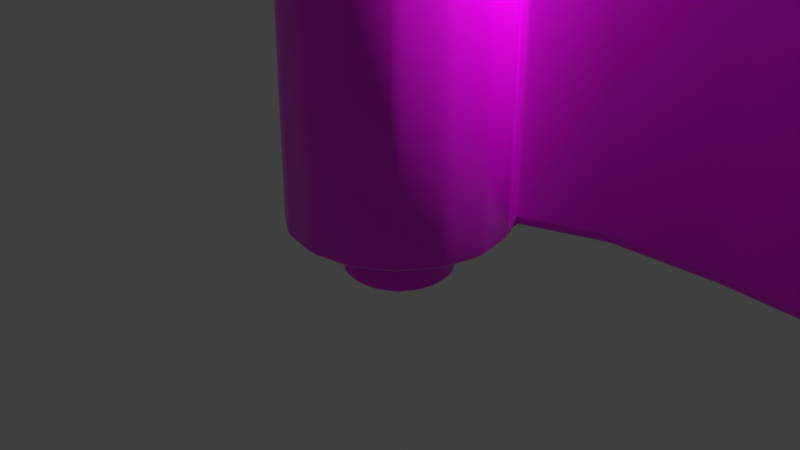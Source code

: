 # Source: Scroll.blend  (saved by Blender 2.82.7; exported with 4.5.12 LTS)
import bpy
from mathutils import Matrix  # noqa: F401  (used for matrix-valued properties, if any)

bpy.ops.wm.read_factory_settings(use_empty=True)
scene = bpy.context.scene
scene.name = 'Scene'

# ---- collections
col_collection = bpy.data.collections.new('Collection'); scene.collection.children.link(col_collection)

# ---- images (referenced by path relative to the original .blend; pixels are not part of the script)
import os
ASSET_DIR = os.environ.get("B2B_ASSET_DIR", "")  # directory of the original .blend (textures are referenced by path, not embedded)
HERE = os.path.dirname(os.path.abspath(__file__))  # packed textures are extracted next to this script under _unpacked/

def load_image(name, relpath, width, height, colorspace="sRGB"):
    """Load a texture the original file referenced (path relative to the .blend, or extracted next to this script)."""
    p = next((c for c in (os.path.join(HERE, relpath), os.path.join(ASSET_DIR, relpath)) if relpath and os.path.exists(c)), "")
    if p:
        img = bpy.data.images.load(p, check_existing=True)
        img.name = name
    else:  # same state as the original file: an image datablock whose file is absent (Cycles renders it pink)
        img = bpy.data.images.new(name, width, height)
        img.source = "FILE"
        img.filepath = "//" + (relpath or name)
    img.colorspace_settings.name = colorspace
    return img
img_makimonomap02_png = load_image('MakimonoMap02.png', 'MakimonoMap02.png', 1024, 1024, 'sRGB')
img_makimonomap03_png = load_image('MakimonoMap03.png', 'MakimonoMap03.png', 1024, 1024, 'sRGB')
img_makimonomap01_png = load_image('MakimonoMap01.png', 'MakimonoMap01.png', 1024, 1024, 'sRGB')

# ---- materials (node trees are filled in below, after node groups)
mat_material = bpy.data.materials.new('Material')
mat_material.alpha_threshold = 0.0
mat_material.use_transparent_shadow = False
mat_material.line_color = (0.0, 0.0, 0.0, 1.0)
mat_material_001 = bpy.data.materials.new('Material.001')
mat_material_001.use_transparent_shadow = False
mat_material_002 = bpy.data.materials.new('Material.002')
mat_material_002.use_transparent_shadow = False

# ---- material node trees
mat_material.use_nodes = True; mat_material.node_tree.nodes.clear()
_N = mat_material.node_tree.nodes; _L = mat_material.node_tree.links
n0 = _N.new('ShaderNodeOutputMaterial'); n0.name = 'Material Output'; n0.location = (300, 300)
n1 = _N.new('ShaderNodeBsdfPrincipled'); n1.name = 'Principled BSDF'; n1.location = (10, 300)
n1.distribution = 'GGX'
n1.subsurface_method = 'BURLEY'
n1.inputs[2].default_value = 0.4
n1.inputs[3].default_value = 1.45
n1.inputs[27].default_value = (0.0, 0.0, 0.0, 1.0)
n1.inputs[28].default_value = 1.0
n2 = _N.new('ShaderNodeTexImage'); n2.name = 'Image Texture'; n2.location = (-280, 280)
n2.image = img_makimonomap02_png
_L.new(n1.outputs[0], n0.inputs[0])
_L.new(n2.outputs[0], n1.inputs[0])
n0.is_active_output = True
mat_material_001.use_nodes = True; mat_material_001.node_tree.nodes.clear()
_N = mat_material_001.node_tree.nodes; _L = mat_material_001.node_tree.links
n0 = _N.new('ShaderNodeOutputMaterial'); n0.name = 'Material Output'; n0.location = (300, 300)
n1 = _N.new('ShaderNodeBsdfPrincipled'); n1.name = 'Principled BSDF'; n1.location = (10, 300)
n1.distribution = 'GGX'
n1.subsurface_method = 'BURLEY'
n1.inputs[3].default_value = 1.45
n1.inputs[27].default_value = (0.0, 0.0, 0.0, 1.0)
n1.inputs[28].default_value = 1.0
n2 = _N.new('ShaderNodeTexImage'); n2.name = 'Image Texture'; n2.location = (-280, 280)
n2.image = img_makimonomap03_png
_L.new(n1.outputs[0], n0.inputs[0])
_L.new(n2.outputs[0], n1.inputs[0])
n0.is_active_output = True
mat_material_002.use_nodes = True; mat_material_002.node_tree.nodes.clear()
_N = mat_material_002.node_tree.nodes; _L = mat_material_002.node_tree.links
n0 = _N.new('ShaderNodeOutputMaterial'); n0.name = 'Material Output'; n0.location = (300, 300)
n1 = _N.new('ShaderNodeBsdfPrincipled'); n1.name = 'Principled BSDF'; n1.location = (10, 300)
n1.distribution = 'GGX'
n1.subsurface_method = 'BURLEY'
n1.inputs[3].default_value = 1.45
n1.inputs[27].default_value = (0.0, 0.0, 0.0, 1.0)
n1.inputs[28].default_value = 1.0
n2 = _N.new('ShaderNodeTexImage'); n2.name = 'Image Texture'; n2.location = (-280, 280)
n2.image = img_makimonomap01_png
_L.new(n1.outputs[0], n0.inputs[0])
_L.new(n2.outputs[0], n1.inputs[0])
n0.is_active_output = True

# ---- world
world_world = bpy.data.worlds.new('World'); scene.world = world_world
world_world.use_nodes = True; world_world.node_tree.nodes.clear()
_N = world_world.node_tree.nodes; _L = world_world.node_tree.links
n0 = _N.new('ShaderNodeOutputWorld'); n0.name = 'World Output'; n0.location = (300, 300)
n1 = _N.new('ShaderNodeBackground'); n1.name = 'Background'; n1.location = (10, 300)
n1.inputs[0].default_value = (0.05088, 0.05088, 0.05088, 1.0)
_L.new(n1.outputs[0], n0.inputs[0])
n0.is_active_output = True
world_world.color = (0.05088, 0.05088, 0.05088)
world_world.use_sun_shadow = False
world_world.sun_shadow_jitter_overblur = 0.0

# ---- cameras
cam_camera = bpy.data.cameras.new('Camera')
cam_camera.clip_end = 100.0
cam_camera.ortho_scale = 7.314

# ---- lights
light_light = bpy.data.lights.new('Light', 'POINT')
light_light.transmission_factor = 0.0
light_light.energy = 1000.0
light_light.shadow_soft_size = 0.1
light_light.shadow_maximum_resolution = 0.006
light_light.use_absolute_resolution = True

# ---- meshes
me_cube = bpy.data.meshes.new('Cube')
me_cube.from_pydata([(0.786, 0.04605, 0.0), (0.786, -0.04605, 0.0), (0.8799, -0.04605, 0.0), (0.8799, 0.04605, 0.0), (0.6547, 0.5896, 0.0), (0.5896, 0.6547, 0.0), (0.5623, 0.5623, 0.0), (-0.04605, -1.106, 0.0), (-0.04517, -1.154, 0.04605), (0.04517, -1.154, 0.04605), (0.04605, -1.106, 0.0), (0.5896, -0.6547, 0.0), (0.6547, -0.5896, 0.0), (0.5623, -0.5623, 0.0), (-0.04605, 0.786, 0.0), (0.04605, 0.786, 0.0), (0.04605, 0.8799, 0.0), (-0.04605, 0.8799, 0.0), (-0.5896, 0.6547, 0.0), (-0.6547, 0.5896, 0.0), (-0.5623, 0.5623, 0.0), (-0.786, -0.04605, 0.0), (-0.786, 0.04605, 0.0), (-0.8799, 0.04605, 0.0), (-0.8799, -0.04605, 0.0), (-0.6547, -0.5896, 0.0), (-0.5896, -0.6547, 0.0), (-0.5623, -0.5623, 0.0), (0.04605, -0.04605, -0.5452), (0.04605, 0.04605, -0.5452), (-0.04605, 0.04605, -0.5452), (-0.04605, -0.04605, -0.5452), (-0.7386, -0.2844, 0.0), (-0.8305, -0.2942, 0.0), (-0.7953, -0.3793, 0.0), (-0.6742, -0.3948, 0.0), (-0.2844, 0.7386, 0.0), (-0.2942, 0.8305, 0.0), (-0.3793, 0.7953, 0.0), (-0.3948, 0.6742, 0.0), (0.5252, -0.04605, -0.5452), (0.5723, -0.04517, -0.4991), (0.5723, 0.04517, -0.4991), (0.5252, 0.04605, -0.5452), (-0.6742, 0.3948, 0.0), (-0.7953, 0.3793, 0.0), (-0.8305, 0.2942, 0.0), (-0.7386, 0.2844, 0.0), (-0.04605, -0.5252, -0.5452), (-0.04517, -0.5723, -0.4991), (0.04517, -0.5723, -0.4991), (0.04605, -0.5252, -0.5452), (-0.3948, -0.6742, 0.0), (-0.3793, -0.7953, 0.0), (-0.2942, -0.8305, 0.0), (-0.2844, -0.7386, 0.0), (0.6742, -0.3948, 0.0), (0.7953, -0.3793, 0.0), (0.8305, -0.2942, 0.0), (0.7386, -0.2844, 0.0), (-0.5252, -0.04605, -0.5452), (-0.5252, 0.04605, -0.5452), (-0.5723, 0.04517, -0.4991), (-0.5723, -0.04517, -0.4991), (0.2844, -0.7386, 0.0), (0.2942, -0.8305, 0.0), (0.3793, -0.7953, 0.0), (0.3948, -0.6742, 0.0), (0.3948, 0.6742, 0.0), (0.3793, 0.7953, 0.0), (0.2942, 0.8305, 0.0), (0.2844, 0.7386, 0.0), (-0.04605, 0.5252, -0.5452), (0.04605, 0.5252, -0.5452), (0.04517, 0.5723, -0.4991), (-0.04517, 0.5723, -0.4991), (0.7386, 0.2844, 0.0), (0.8305, 0.2942, 0.0), (0.7953, 0.3793, 0.0), (0.6742, 0.3948, 0.0), (0.4366, -0.3727, -0.4991), (0.3778, -0.3778, -0.5452), (0.3727, -0.4366, -0.4991), (-0.4366, -0.3727, -0.4991), (-0.3727, -0.4366, -0.4991), (-0.3778, -0.3778, -0.5452), (-0.3727, 0.4366, -0.4991), (-0.4366, 0.3727, -0.4991), (-0.3778, 0.3778, -0.5452), (0.4366, 0.3727, -0.4991), (0.3727, 0.4366, -0.4991), (0.3778, 0.3778, -0.5452), (0.786, 0.04605, 5.0), (0.8799, 0.04605, 5.0), (0.8799, -0.04605, 5.0), (0.786, -0.04605, 5.0), (0.6547, 0.5896, 5.0), (0.5623, 0.5623, 5.0), (0.5896, 0.6547, 5.0), (-0.04605, -1.106, 5.0), (0.04605, -1.106, 5.0), (0.04517, -1.154, 4.954), (-0.04517, -1.154, 4.954), (0.5896, -0.6547, 5.0), (0.5623, -0.5623, 5.0), (0.6547, -0.5896, 5.0), (-0.04605, 0.786, 5.0), (-0.04605, 0.8799, 5.0), (0.04605, 0.8799, 5.0), (0.04605, 0.786, 5.0), (-0.5896, 0.6547, 5.0), (-0.5623, 0.5623, 5.0), (-0.6547, 0.5896, 5.0), (-0.786, -0.04605, 5.0), (-0.8799, -0.04605, 5.0), (-0.8799, 0.04605, 5.0), (-0.786, 0.04605, 5.0), (-0.6547, -0.5896, 5.0), (-0.5623, -0.5623, 5.0), (-0.5896, -0.6547, 5.0), (0.04605, -0.04605, 5.545), (-0.04605, -0.04605, 5.545), (-0.04605, 0.04605, 5.545), (0.04605, 0.04605, 5.545), (-0.7386, -0.2844, 5.0), (-0.6742, -0.3948, 5.0), (-0.7953, -0.3793, 5.0), (-0.8305, -0.2942, 5.0), (-0.2844, 0.7386, 5.0), (-0.3948, 0.6742, 5.0), (-0.3793, 0.7953, 5.0), (-0.2942, 0.8305, 5.0), (0.5252, -0.04605, 5.545), (0.5252, 0.04605, 5.545), (0.5723, 0.04517, 5.499), (0.5723, -0.04517, 5.499), (-0.6742, 0.3948, 5.0), (-0.7386, 0.2844, 5.0), (-0.8305, 0.2942, 5.0), (-0.7953, 0.3793, 5.0), (-0.04605, -0.5252, 5.545), (0.04605, -0.5252, 5.545), (0.04517, -0.5723, 5.499), (-0.04517, -0.5723, 5.499), (-0.3948, -0.6742, 5.0), (-0.2844, -0.7386, 5.0), (-0.2942, -0.8305, 5.0), (-0.3793, -0.7953, 5.0), (0.6742, -0.3948, 5.0), (0.7386, -0.2844, 5.0), (0.8305, -0.2942, 5.0), (0.7953, -0.3793, 5.0), (-0.5252, -0.04605, 5.545), (-0.5723, -0.04517, 5.499), (-0.5723, 0.04517, 5.499), (-0.5252, 0.04605, 5.545), (0.2844, -0.7386, 5.0), (0.3948, -0.6742, 5.0), (0.3793, -0.7953, 5.0), (0.2942, -0.8305, 5.0), (0.3948, 0.6742, 5.0), (0.2844, 0.7386, 5.0), (0.2942, 0.8305, 5.0), (0.3793, 0.7953, 5.0), (-0.04605, 0.5252, 5.545), (-0.04517, 0.5723, 5.499), (0.04517, 0.5723, 5.499), (0.04605, 0.5252, 5.545), (0.7386, 0.2844, 5.0), (0.6742, 0.3948, 5.0), (0.7953, 0.3793, 5.0), (0.8305, 0.2942, 5.0), (0.4366, -0.3727, 5.499), (0.3727, -0.4366, 5.499), (0.3778, -0.3778, 5.545), (-0.4366, -0.3727, 5.499), (-0.3778, -0.3778, 5.545), (-0.3727, -0.4366, 5.499), (-0.3727, 0.4366, 5.499), (-0.3778, 0.3778, 5.545), (-0.4366, 0.3727, 5.499), (0.4366, 0.3727, 5.499), (0.3778, 0.3778, 5.545), (0.3727, 0.4366, 5.499), (-1.005, -0.466, 0.0), (-1.04, -0.3809, 0.0), (-1.083, -0.3997, 0.04605), (-1.048, -0.4832, 0.04605), (-0.8149, -0.7498, 0.0), (-0.8476, -0.7838, 0.04605), (-0.7838, -0.8476, 0.04605), (-0.7498, -0.8149, 0.0), (-0.466, 1.005, 0.0), (-0.3809, 1.04, 0.0), (-0.3997, 1.083, 0.04605), (-0.4832, 1.048, 0.04605), (-0.7498, 0.8149, 0.0), (-0.7838, 0.8476, 0.04605), (-0.8476, 0.7838, 0.04605), (-0.8149, 0.7498, 0.0), (-1.04, 0.3809, 0.0), (-1.005, 0.466, 0.0), (-1.048, 0.4832, 0.04605), (-1.083, 0.3997, 0.04605), (-1.106, 0.04605, 0.0), (-1.154, 0.04517, 0.04605), (-1.154, -0.04517, 0.04605), (-1.106, -0.04605, 0.0), (-0.3809, -1.04, 0.0), (-0.466, -1.005, 0.0), (-0.4832, -1.048, 0.04605), (-0.3997, -1.083, 0.04605), (0.04605, -0.786, 0.0), (-0.04605, -0.786, 0.0), (-0.04605, -0.8799, 0.0), (0.04605, -0.8799, 0.0), (1.04, -0.3809, 0.0), (1.005, -0.466, 0.0), (1.048, -0.4832, 0.04605), (1.083, -0.3997, 0.04605), (1.106, -0.04605, 0.0), (1.154, -0.04517, 0.04605), (1.154, 0.04517, 0.04605), (1.106, 0.04605, 0.0), (0.466, -1.005, 0.0), (0.3809, -1.04, 0.0), (0.3997, -1.083, 0.04605), (0.4832, -1.048, 0.04605), (0.7498, -0.8149, 0.0), (0.7838, -0.8476, 0.04605), (0.8476, -0.7838, 0.04605), (0.8149, -0.7498, 0.0), (0.6324, 0.9971, 0.1599), (0.5499, 1.007, 0.1387), (0.599, 0.9725, 0.06805), (0.6906, 0.9682, 0.1138), (0.04605, 1.106, 0.0), (0.04517, 1.154, 0.04605), (-0.04517, 1.154, 0.04605), (-0.04605, 1.106, 0.0), (1.172, 0.6116, 0.2256), (1.109, 0.588, 0.2878), (1.193, 0.6236, 0.3177), (0.83, 0.8725, 0.114), (0.7841, 0.8481, 0.06799), (0.8504, 0.7858, 0.06799), (0.8999, 0.7972, 0.114), (-1.005, -0.466, 5.0), (-1.048, -0.4832, 4.954), (-1.083, -0.3997, 4.954), (-1.04, -0.3809, 5.0), (-0.8149, -0.7498, 5.0), (-0.7498, -0.8149, 5.0), (-0.7838, -0.8476, 4.954), (-0.8476, -0.7838, 4.954), (-0.466, 1.005, 5.0), (-0.4832, 1.048, 4.954), (-0.3997, 1.083, 4.954), (-0.3809, 1.04, 5.0), (-0.7498, 0.8149, 5.0), (-0.8149, 0.7498, 5.0), (-0.8476, 0.7838, 4.954), (-0.7838, 0.8476, 4.954), (-1.04, 0.3809, 5.0), (-1.083, 0.3997, 4.954), (-1.048, 0.4832, 4.954), (-1.005, 0.466, 5.0), (-1.106, 0.04605, 5.0), (-1.106, -0.04605, 5.0), (-1.154, -0.04517, 4.954), (-1.154, 0.04517, 4.954), (-0.3809, -1.04, 5.0), (-0.3997, -1.083, 4.954), (-0.4832, -1.048, 4.954), (-0.466, -1.005, 5.0), (0.04605, -0.786, 5.0), (0.04605, -0.8799, 5.0), (-0.04605, -0.8799, 5.0), (-0.04605, -0.786, 5.0), (1.04, -0.3809, 5.0), (1.083, -0.3997, 4.954), (1.048, -0.4832, 4.954), (1.005, -0.466, 5.0), (1.106, -0.04605, 5.0), (1.106, 0.04605, 5.0), (1.154, 0.04517, 4.954), (1.154, -0.04517, 4.954), (0.466, -1.005, 5.0), (0.4832, -1.048, 4.954), (0.3997, -1.083, 4.954), (0.3809, -1.04, 5.0), (0.7498, -0.8149, 5.0), (0.8149, -0.7498, 5.0), (0.8476, -0.7838, 4.954), (0.7838, -0.8476, 4.954), (0.6324, 0.9971, 4.84), (0.6906, 0.9682, 4.886), (0.599, 0.9725, 4.932), (0.5499, 1.007, 4.861), (0.04605, 1.106, 5.0), (-0.04605, 1.106, 5.0), (-0.04517, 1.154, 4.954), (0.04517, 1.154, 4.954), (1.172, 0.6118, 4.77), (1.193, 0.6236, 4.678), (1.109, 0.588, 4.708), (0.83, 0.8725, 4.886), (0.8999, 0.7972, 4.886), (0.8504, 0.7858, 4.932), (0.7841, 0.8481, 4.932), (0.2039, -0.04605, -0.5452), (0.2961, -0.04605, -0.5452), (0.2961, 0.04605, -0.5452), (0.2039, 0.04605, -0.5452), (-0.04605, 0.2039, -0.5452), (0.04605, 0.2039, -0.5452), (0.04605, 0.2961, -0.5452), (-0.04605, 0.2961, -0.5452), (0.04605, -0.2961, -0.5452), (0.04605, -0.2039, -0.5452), (-0.04605, -0.2039, -0.5452), (-0.04605, -0.2961, -0.5452), (-0.2961, 0.04605, -0.5452), (-0.2961, -0.04605, -0.5452), (-0.2039, -0.04605, -0.5452), (-0.2039, 0.04605, -0.5452), (0.4986, -0.1799, -0.5452), (0.4448, -0.2776, -0.5452), (0.5115, -0.2607, -0.4991), (0.546, -0.1773, -0.4991), (0.2776, -0.4448, -0.5452), (0.1799, -0.4986, -0.5452), (0.1773, -0.546, -0.4991), (0.2607, -0.5115, -0.4991), (-0.4986, -0.1799, -0.5452), (-0.546, -0.1773, -0.4991), (-0.5115, -0.2607, -0.4991), (-0.4448, -0.2776, -0.5452), (-0.1799, -0.4986, -0.5452), (-0.2776, -0.4448, -0.5452), (-0.2607, -0.5115, -0.4991), (-0.1773, -0.546, -0.4991), (-0.4448, 0.2776, -0.5452), (-0.5115, 0.2607, -0.4991), (-0.546, 0.1773, -0.4991), (-0.4986, 0.1799, -0.5452), (-0.1799, 0.4986, -0.5452), (-0.1773, 0.546, -0.4991), (-0.2607, 0.5115, -0.4991), (-0.2776, 0.4448, -0.5452), (0.4448, 0.2776, -0.5452), (0.4986, 0.1799, -0.5452), (0.546, 0.1773, -0.4991), (0.5115, 0.2607, -0.4991), (0.2776, 0.4448, -0.5452), (0.2607, 0.5115, -0.4991), (0.1773, 0.546, -0.4991), (0.1799, 0.4986, -0.5452), (0.2039, -0.04605, 5.545), (0.2039, 0.04605, 5.545), (0.2961, 0.04605, 5.545), (0.2961, -0.04605, 5.545), (-0.04605, 0.2039, 5.545), (-0.04605, 0.2961, 5.545), (0.04605, 0.2961, 5.545), (0.04605, 0.2039, 5.545), (0.04605, -0.2961, 5.545), (-0.04605, -0.2961, 5.545), (-0.04605, -0.2039, 5.545), (0.04605, -0.2039, 5.545), (-0.2961, 0.04605, 5.545), (-0.2039, 0.04605, 5.545), (-0.2039, -0.04605, 5.545), (-0.2961, -0.04605, 5.545), (0.4986, -0.1799, 5.545), (0.546, -0.1773, 5.499), (0.5115, -0.2607, 5.499), (0.4448, -0.2776, 5.545), (0.2776, -0.4448, 5.545), (0.2607, -0.5115, 5.499), (0.1773, -0.546, 5.499), (0.1799, -0.4986, 5.545), (-0.4986, -0.1799, 5.545), (-0.4448, -0.2776, 5.545), (-0.5115, -0.2607, 5.499), (-0.546, -0.1773, 5.499), (-0.1799, -0.4986, 5.545), (-0.1773, -0.546, 5.499), (-0.2607, -0.5115, 5.499), (-0.2776, -0.4448, 5.545), (-0.4448, 0.2776, 5.545), (-0.4986, 0.1799, 5.545), (-0.546, 0.1773, 5.499), (-0.5115, 0.2607, 5.499), (-0.1799, 0.4986, 5.545), (-0.2776, 0.4448, 5.545), (-0.2607, 0.5115, 5.499), (-0.1773, 0.546, 5.499), (0.4448, 0.2776, 5.545), (0.5115, 0.2607, 5.499), (0.546, 0.1773, 5.499), (0.4986, 0.1799, 5.545), (0.2776, 0.4448, 5.545), (0.1799, 0.4986, 5.545), (0.1773, 0.546, 5.499), (0.2607, 0.5115, 5.499), (0.2961, 0.1993, 5.545), (0.2039, 0.2039, 5.545), (0.1993, 0.2961, 5.545), (0.2922, 0.2922, 5.545), (-0.1993, -0.2961, 5.545), (-0.2922, -0.2922, 5.545), (-0.2961, -0.1993, 5.545), (-0.2039, -0.2039, 5.545), (0.2922, -0.2922, 5.545), (0.1993, -0.2961, 5.545), (0.2039, -0.2039, 5.545), (0.2961, -0.1993, 5.545), (-0.2039, 0.2039, 5.545), (-0.2961, 0.1993, 5.545), (-0.2922, 0.2922, 5.545), (-0.1993, 0.2961, 5.545), (0.2961, 0.1993, -0.5452), (0.2922, 0.2922, -0.5452), (0.1993, 0.2961, -0.5452), (0.2039, 0.2039, -0.5452), (-0.1993, -0.2961, -0.5452), (-0.2039, -0.2039, -0.5452), (-0.2961, -0.1993, -0.5452), (-0.2922, -0.2922, -0.5452), (0.2922, -0.2922, -0.5452), (0.2961, -0.1993, -0.5452), (0.2039, -0.2039, -0.5452), (0.1993, -0.2961, -0.5452), (-0.2039, 0.2039, -0.5452), (-0.1993, 0.2961, -0.5452), (-0.2922, 0.2922, -0.5452), (-0.2961, 0.1993, -0.5452), (0.5115, -0.2607, -0.01605), (0.5804, -0.2404, 0.0), (0.546, -0.1773, -0.01605), (0.3385, -0.5149, 0.0), (0.4492, -0.4492, 0.0), (0.5149, -0.3385, 0.0), (0.4366, -0.3727, -0.01605), (0.3727, -0.4366, -0.01605), (0.1773, -0.546, -0.01605), (0.2404, -0.5804, 0.0), (0.2607, -0.5115, -0.01605), (-0.04605, -0.6191, 0.0), (0.04605, -0.6191, 0.0), (0.04517, -0.5723, -0.01605), (-0.04517, -0.5723, -0.01605), (-0.5115, -0.2607, -0.01605), (-0.546, -0.1773, -0.01605), (-0.5804, -0.2404, 0.0), (-0.3385, -0.5149, 0.0), (-0.3727, -0.4366, -0.01605), (-0.4366, -0.3727, -0.01605), (-0.5149, -0.3385, 0.0), (-0.4492, -0.4492, 0.0), (-0.2607, -0.5115, -0.01605), (-0.2404, -0.5804, 0.0), (-0.1773, -0.546, -0.01605), (-0.546, 0.1773, -0.01605), (-0.5115, 0.2607, -0.01605), (-0.5804, 0.2404, 0.0), (-0.6191, -0.04605, 0.0), (-0.5723, -0.04517, -0.01605), (-0.5723, 0.04517, -0.01605), (-0.6191, 0.04605, 0.0), (-0.2607, 0.5115, -0.01605), (-0.1773, 0.546, -0.01605), (-0.2404, 0.5804, 0.0), (-0.3385, 0.5149, 0.0), (-0.4492, 0.4492, 0.0), (-0.5149, 0.3385, 0.0), (-0.4366, 0.3727, -0.01605), (-0.3727, 0.4366, -0.01605), (0.546, 0.1773, -0.01605), (0.5804, 0.2404, 0.0), (0.5115, 0.2607, -0.01605), (0.6191, -0.04605, 0.0), (0.6191, 0.04605, 0.0), (0.5723, 0.04517, -0.01605), (0.5723, -0.04517, -0.01605), (0.1773, 0.546, -0.01605), (0.2607, 0.5115, -0.01605), (0.2404, 0.5804, 0.0), (-0.04605, 0.6191, 0.0), (-0.04517, 0.5723, -0.01605), (0.04517, 0.5723, -0.01605), (0.04605, 0.6191, 0.0), (0.5115, -0.2607, 5.016), (0.546, -0.1773, 5.016), (0.5804, -0.2404, 5.0), (0.3385, -0.5149, 5.0), (0.3727, -0.4366, 5.016), (0.4366, -0.3727, 5.016), (0.5149, -0.3385, 5.0), (0.4492, -0.4492, 5.0), (0.1773, -0.546, 5.016), (0.2607, -0.5115, 5.016), (0.2404, -0.5804, 5.0), (-0.04605, -0.6191, 5.0), (-0.04517, -0.5723, 5.016), (0.04517, -0.5723, 5.016), (0.04605, -0.6191, 5.0), (-0.5115, -0.2607, 5.016), (-0.5804, -0.2404, 5.0), (-0.546, -0.1773, 5.016), (-0.3385, -0.5149, 5.0), (-0.4492, -0.4492, 5.0), (-0.5149, -0.3385, 5.0), (-0.4366, -0.3727, 5.016), (-0.3727, -0.4366, 5.016), (-0.2607, -0.5115, 5.016), (-0.1773, -0.546, 5.016), (-0.2404, -0.5804, 5.0), (-0.546, 0.1773, 5.016), (-0.5804, 0.2404, 5.0), (-0.5115, 0.2607, 5.016), (-0.6191, -0.04605, 5.0), (-0.6191, 0.04605, 5.0), (-0.5723, 0.04517, 5.016), (-0.5723, -0.04517, 5.016), (-0.2607, 0.5115, 5.016), (-0.2404, 0.5804, 5.0), (-0.1773, 0.546, 5.016), (-0.3385, 0.5149, 5.0), (-0.3727, 0.4366, 5.016), (-0.4366, 0.3727, 5.016), (-0.5149, 0.3385, 5.0), (-0.4492, 0.4492, 5.0), (0.546, 0.1773, 5.016), (0.5115, 0.2607, 5.016), (0.5804, 0.2404, 5.0), (0.6191, -0.04605, 5.0), (0.5723, -0.04517, 5.016), (0.5723, 0.04517, 5.016), (0.6191, 0.04605, 5.0), (0.1773, 0.546, 5.016), (0.2404, 0.5804, 5.0), (0.2607, 0.5115, 5.016), (-0.04605, 0.6191, 5.0), (0.04605, 0.6191, 5.0), (0.04517, 0.5723, 5.016), (-0.04517, 0.5723, 5.016), (0.3385, 0.5149, 0.0), (0.3727, 0.4366, -0.01605), (0.4366, 0.3727, -0.01605), (0.5149, 0.3385, 0.0), (0.4492, 0.4492, 0.0), (0.3385, 0.5149, 5.0), (0.4492, 0.4492, 5.0), (0.5149, 0.3385, 5.0), (0.4366, 0.3727, 5.016), (0.3727, 0.4366, 5.016), (4.661, 0.8126, 0.2227), (4.635, 0.8182, 0.3153), (4.726, 0.7988, 0.2872), (4.833, 0.8483, 0.1072), (4.88, 0.8335, 0.1526), (4.906, 0.9161, 0.1526), (4.859, 0.937, 0.1072), (4.856, 0.9953, 0.107), (4.903, 0.9815, 0.1529), (4.858, 1.044, 0.1532), (4.726, 0.7988, 4.713), (4.635, 0.8182, 4.685), (4.661, 0.8126, 4.777), (4.833, 0.8483, 4.893), (4.859, 0.937, 4.893), (4.906, 0.9161, 4.847), (4.88, 0.8335, 4.847), (4.856, 0.9953, 4.893), (4.858, 1.044, 4.847), (4.903, 0.9815, 4.847), (3.12, 0.9545, 0.3207), (3.12, 0.9545, 0.2286), (3.028, 0.9541, 0.2287), (3.028, 0.9541, 0.3208), (3.072, 1.129, 0.1145), (3.026, 1.225, 0.1136), (2.876, 1.219, 0.1137), (2.976, 1.132, 0.1145), (2.715, 1.356, 0.1585), (2.747, 1.312, 0.1128), (2.912, 1.307, 0.1128), (2.807, 1.357, 0.1585), (2.807, 1.357, 4.842), (2.912, 1.307, 4.887), (2.747, 1.312, 4.887), (2.715, 1.356, 4.841), (2.976, 1.132, 4.886), (2.876, 1.219, 4.886), (3.026, 1.225, 4.886), (3.072, 1.129, 4.885), (3.028, 0.9541, 4.679), (3.028, 0.9541, 4.771), (3.12, 0.9545, 4.771), (3.12, 0.9545, 4.679), (4.253, 0.8933, 0.322), (4.344, 0.8811, 0.3211), (4.343, 0.8812, 0.229), (4.252, 0.8934, 0.2299), (4.223, 1.288, 0.1551), (4.134, 1.306, 0.1554), (4.155, 1.259, 0.1104), (4.3, 1.209, 0.1104), (4.367, 1.019, 4.886), (4.277, 1.038, 4.885), (4.24, 1.134, 4.887), (4.361, 1.119, 4.888), (4.277, 1.038, 0.1149), (4.367, 1.019, 0.1143), (4.361, 1.119, 0.1117), (4.24, 1.134, 0.113), (4.134, 1.306, 4.845), (4.223, 1.288, 4.845), (4.3, 1.209, 4.89), (4.155, 1.259, 4.89), (4.344, 0.8811, 4.679), (4.253, 0.8933, 4.678), (4.252, 0.8934, 4.77), (4.343, 0.8812, 4.771), (1.691, 1.129, 0.1133), (1.784, 1.061, 0.1153), (1.881, 1.074, 0.1154), (1.818, 1.162, 0.1131), (1.493, 1.24, 4.889), (1.455, 1.276, 4.844), (1.544, 1.293, 4.844), (1.658, 1.253, 4.889), (1.971, 0.8877, 4.675), (1.881, 0.8694, 4.675), (1.881, 0.8694, 4.767), (1.971, 0.8878, 4.767), (1.881, 0.8694, 0.3247), (1.971, 0.8877, 0.325), (1.971, 0.8878, 0.2329), (1.881, 0.8694, 0.2326), (1.658, 1.253, 0.1112), (1.544, 1.293, 0.1562), (1.455, 1.276, 0.1563), (1.493, 1.24, 0.111), (1.818, 1.162, 4.887), (1.881, 1.074, 4.885), (1.784, 1.061, 4.885), (1.691, 1.129, 4.887), (1.023, 0.5398, 0.04496), (1.005, 0.466, 0.0), (1.04, 0.3809, 0.0), (1.083, 0.3997, 0.04605), (1.058, 0.4879, 0.1112), (0.8476, 0.7838, 0.04605), (0.7838, 0.8476, 0.04605), (0.7498, 0.8149, 0.0), (0.8149, 0.7498, 0.0), (0.3809, 1.04, 0.0), (0.466, 1.005, 0.0), (0.5718, 0.991, 0.04603), (0.4837, 1.049, 0.08617), (0.3997, 1.083, 0.04605), (1.023, 0.5398, 4.955), (1.058, 0.4879, 4.889), (1.083, 0.3997, 4.954), (1.04, 0.3809, 5.0), (1.005, 0.466, 5.0), (0.8476, 0.7838, 4.954), (0.8149, 0.7498, 5.0), (0.7498, 0.8149, 5.0), (0.7838, 0.8476, 4.954), (0.3809, 1.04, 5.0), (0.3997, 1.083, 4.954), (0.4837, 1.049, 4.914), (0.5718, 0.991, 4.954), (0.466, 1.005, 5.0), (4.343, 0.8813, 0.1628), (4.351, 0.9268, 0.1159), (4.259, 0.9393, 0.1167), (4.252, 0.8935, 0.1636), (4.726, 0.7987, 0.1552), (4.79, 0.7848, 0.2197), (4.863, 0.8117, 0.1527), (4.816, 0.8263, 0.1077), (4.816, 0.8263, 4.892), (4.863, 0.8117, 4.847), (4.79, 0.7848, 4.78), (4.726, 0.7987, 4.845), (1.882, 0.8689, 4.834), (1.861, 0.9101, 4.881), (1.952, 0.9329, 4.881), (1.971, 0.8879, 4.833), (1.122, 0.5884, 4.839), (1.075, 0.5716, 4.755), (1.05, 0.5084, 4.867), (1.011, 0.5594, 4.93), (1.049, 0.6064, 4.886), (1.971, 0.8879, 0.1666), (1.952, 0.9329, 0.1193), (1.861, 0.9101, 0.1192), (1.882, 0.8689, 0.1665), (3.028, 0.9541, 0.1624), (3.12, 0.9545, 0.1623), (3.109, 1.001, 0.1158), (3.014, 0.9993, 0.116), (4.252, 0.8935, 4.836), (4.259, 0.9393, 4.883), (4.351, 0.9268, 4.884), (4.343, 0.8813, 4.837), (3.12, 0.9545, 4.838), (3.028, 0.9541, 4.838), (3.014, 0.9993, 4.884), (3.109, 1.001, 4.884), (1.124, 0.5891, 0.1606), (1.049, 0.6064, 0.1144), (1.011, 0.5594, 0.06986), (1.05, 0.5084, 0.1331), (1.075, 0.5716, 0.2423)], [], [(77, 652, 223, 3), (311, 40, 326, 431), (345, 437, 322, 61), (57, 217, 231, 12), (346, 72, 317, 435), (82, 445, 448, 333), (2, 220, 216, 58), (53, 209, 191, 26), (33, 185, 207, 24), (456, 462, 449, 213, 55), (23, 204, 200, 46), (45, 201, 199, 19), (37, 193, 239, 17), (41, 485, 440, 329), (16, 236, 659, 70), (69, 660, 657, 5), (170, 668, 670, 96), (361, 417, 374, 132), (391, 155, 370, 419), (105, 292, 282, 151), (394, 421, 363, 164), (379, 502, 497, 173), (93, 284, 667, 171), (119, 252, 274, 147), (126, 247, 251, 117), (387, 517, 505, 143), (114, 268, 250, 127), (112, 260, 266, 139), (130, 255, 259, 110), (134, 539, 534, 400), (107, 300, 258, 131), (98, 671, 677, 163), (235, 645, 626, 243), (229, 294, 288, 227), (194, 257, 301, 238), (240, 715, 702, 641), (197, 262, 256, 195), (221, 286, 280, 219), (653, 666, 285, 222), (570, 689, 710, 625), (210, 273, 253, 190), (65, 225, 10, 215), (11, 228, 224, 66), (202, 265, 261, 198), (218, 281, 293, 230), (619, 576, 567, 606), (186, 249, 269, 206), (205, 270, 264, 203), (35, 460, 52, 27), (20, 39, 475, 44), (21, 467, 455, 459, 32), (8, 102, 272, 211), (551, 76, 0, 483, 480), (442, 56, 13, 67), (36, 14, 489, 473, 474), (68, 6, 79, 552), (25, 188, 184, 34), (18, 196, 192, 38), (47, 476, 466, 470, 22), (28, 310, 432, 319), (15, 71, 548, 488, 492), (226, 289, 101, 9), (214, 7, 208, 54), (4, 658, 651, 78), (125, 118, 144, 512), (111, 136, 533, 129), (113, 124, 513, 509, 522), (276, 100, 290, 159), (555, 536, 540, 92, 168), (500, 157, 104, 148), (128, 529, 527, 544, 106), (160, 554, 169, 97), (138, 263, 267, 115), (162, 673, 299, 108), (137, 116, 523, 520, 532), (120, 369, 416, 358), (109, 545, 542, 553, 161), (158, 287, 291, 103), (146, 271, 99, 277), (150, 279, 283, 94), (372, 413, 368, 121), (165, 547, 528, 397), (183, 557, 543, 405), (177, 515, 516, 388), (507, 275, 156, 496, 503), (418, 371, 122, 362), (142, 506, 501, 380), (365, 123, 359, 407), (375, 494, 538, 135), (153, 525, 510, 385), (180, 531, 521, 393), (167, 364, 408, 403), (355, 487, 549, 90), (74, 491, 486, 356), (434, 314, 30, 325), (315, 425, 313, 29), (335, 454, 468, 63), (340, 461, 457, 84), (422, 351, 43, 312), (324, 31, 320, 427), (49, 452, 463, 341), (347, 472, 490, 75), (343, 465, 477, 87), (62, 469, 464, 344), (430, 327, 81, 330), (426, 321, 48, 338), (337, 429, 339, 85), (86, 478, 471, 348), (60, 323, 428, 334), (88, 349, 436, 342), (318, 433, 331, 51), (328, 438, 444, 80), (414, 378, 174, 377), (410, 386, 140, 367), (383, 176, 389, 411), (396, 526, 530, 178), (152, 382, 412, 373), (179, 390, 420, 395), (366, 141, 381, 415), (172, 498, 493, 376), (352, 479, 484, 42), (83, 458, 453, 336), (450, 447, 441, 64, 212), (332, 446, 451, 50), (89, 550, 481, 353), (73, 357, 424, 316), (354, 91, 350, 423), (537, 495, 499, 149, 95), (406, 360, 133, 401), (384, 508, 514, 175), (392, 519, 524, 154), (511, 145, 278, 504, 518), (399, 535, 556, 181), (404, 541, 546, 166), (402, 409, 398, 182), (189, 254, 248, 187), (609, 565, 564, 616), (615, 561, 685, 679), (613, 572, 575, 620), (566, 577, 573, 563), (560, 683, 688, 568), (578, 602, 623, 601), (692, 713, 594, 647), (579, 704, 681, 605), (632, 593, 586, 643), (714, 708, 611, 597), (588, 608, 617, 583), (590, 618, 607, 589), (646, 595, 592, 633), (639, 581, 598, 634), (642, 587, 584, 629), (624, 707, 711, 600), (628, 585, 706, 700), (596, 612, 621, 591), (237, 302, 674, 663), (717, 650, 655, 245), (308, 669, 664, 697), (233, 662, 675, 298), (305, 695, 719, 241), (297, 676, 672, 309), (306, 649, 630, 296), (295, 631, 644, 232), (604, 678, 682, 558), (636, 690, 694, 303), (244, 656, 661, 234), (603, 559, 569, 622), (562, 574, 687, 684), (698, 691, 648, 307), (582, 614, 680, 705), (599, 712, 693, 637), (640, 699, 703, 580), (709, 686, 571, 610), (696, 665, 654, 718), (242, 638, 635, 304), (246, 627, 701, 716), (0, 3, 2, 1), (4, 6, 5), (7, 10, 9, 8), (11, 13, 12), (14, 17, 16, 15), (18, 20, 19), (21, 24, 23, 22), (25, 27, 26), (28, 31, 30, 29), (32, 35, 34, 33), (36, 39, 38, 37), (40, 43, 42, 41), (44, 47, 46, 45), (48, 51, 50, 49), (52, 55, 54, 53), (56, 59, 58, 57), (60, 63, 62, 61), (64, 67, 66, 65), (68, 71, 70, 69), (72, 75, 74, 73), (76, 79, 78, 77), (80, 82, 81), (83, 85, 84), (86, 88, 87), (89, 91, 90), (92, 95, 94, 93), (96, 98, 97), (99, 102, 101, 100), (103, 105, 104), (106, 109, 108, 107), (110, 112, 111), (113, 116, 115, 114), (117, 119, 118), (120, 123, 122, 121), (124, 127, 126, 125), (128, 131, 130, 129), (132, 135, 134, 133), (136, 139, 138, 137), (140, 143, 142, 141), (144, 147, 146, 145), (148, 151, 150, 149), (152, 155, 154, 153), (156, 159, 158, 157), (160, 163, 162, 161), (164, 167, 166, 165), (168, 171, 170, 169), (172, 174, 173), (175, 177, 176), (178, 180, 179), (181, 183, 182), (184, 187, 186, 185), (188, 191, 190, 189), (192, 195, 194, 193), (196, 199, 198, 197), (200, 203, 202, 201), (204, 207, 206, 205), (208, 211, 210, 209), (212, 215, 214, 213), (216, 219, 218, 217), (220, 223, 222, 221), (224, 227, 226, 225), (228, 231, 230, 229), (232, 235, 234, 233), (236, 239, 238, 237), (240, 242, 241), (243, 246, 245, 244), (247, 250, 249, 248), (251, 254, 253, 252), (255, 258, 257, 256), (259, 262, 261, 260), (263, 266, 265, 264), (267, 270, 269, 268), (271, 274, 273, 272), (275, 278, 277, 276), (279, 282, 281, 280), (283, 286, 285, 284), (287, 290, 289, 288), (291, 294, 293, 292), (295, 298, 297, 296), (299, 302, 301, 300), (303, 305, 304), (306, 309, 308, 307), (310, 313, 312, 311), (314, 317, 316, 315), (318, 321, 320, 319), (322, 325, 324, 323), (326, 329, 328, 327), (330, 333, 332, 331), (334, 337, 336, 335), (338, 341, 340, 339), (342, 345, 344, 343), (346, 349, 348, 347), (350, 353, 352, 351), (354, 357, 356, 355), (358, 361, 360, 359), (362, 365, 364, 363), (366, 369, 368, 367), (370, 373, 372, 371), (374, 377, 376, 375), (378, 381, 380, 379), (382, 385, 384, 383), (386, 389, 388, 387), (390, 393, 392, 391), (394, 397, 396, 395), (398, 401, 400, 399), (402, 405, 404, 403), (406, 409, 408, 407), (410, 413, 412, 411), (414, 417, 416, 415), (418, 421, 420, 419), (422, 425, 424, 423), (426, 429, 428, 427), (430, 433, 432, 431), (434, 437, 436, 435), (438, 440, 439), (441, 445, 444, 443, 442), (446, 448, 447), (449, 452, 451, 450), (453, 455, 454), (456, 460, 459, 458, 457), (461, 463, 462), (464, 466, 465), (467, 470, 469, 468), (471, 473, 472), (474, 478, 477, 476, 475), (479, 481, 480), (482, 485, 484, 483), (486, 488, 487), (489, 492, 491, 490), (493, 495, 494), (496, 500, 499, 498, 497), (501, 503, 502), (504, 507, 506, 505), (508, 510, 509), (511, 515, 514, 513, 512), (516, 518, 517), (519, 521, 520), (522, 525, 524, 523), (526, 528, 527), (529, 533, 532, 531, 530), (534, 536, 535), (537, 540, 539, 538), (541, 543, 542), (544, 547, 546, 545), (548, 552, 551, 550, 549), (553, 557, 556, 555, 554), (558, 560, 559), (561, 564, 563, 562), (565, 567, 566), (568, 570, 569), (571, 574, 573, 572), (575, 577, 576), (578, 581, 580, 579), (582, 585, 584, 583), (586, 589, 588, 587), (590, 593, 592, 591), (594, 597, 596, 595), (598, 601, 600, 599), (602, 605, 604, 603), (606, 609, 608, 607), (610, 613, 612, 611), (614, 617, 616, 615), (618, 621, 620, 619), (622, 625, 624, 623), (626, 629, 628, 627), (630, 633, 632, 631), (634, 637, 636, 635), (638, 641, 640, 639), (642, 645, 644, 643), (646, 649, 648, 647), (650, 654, 653, 652, 651), (655, 658, 657, 656), (659, 663, 662, 661, 660), (664, 668, 667, 666, 665), (669, 672, 671, 670), (673, 677, 676, 675, 674), (678, 681, 680, 679), (682, 685, 684, 683), (686, 689, 688, 687), (690, 693, 692, 691), (694, 698, 697, 696, 695), (699, 702, 701, 700), (703, 706, 705, 704), (707, 710, 709, 708), (711, 714, 713, 712), (715, 719, 718, 717, 716), (187, 184, 188, 189), (195, 192, 196, 197), (313, 310, 28, 29), (203, 200, 204, 205), (449, 450, 212, 213), (211, 208, 7, 8), (219, 216, 220, 221), (470, 467, 21, 22), (227, 224, 228, 229), (663, 659, 236, 237), (314, 315, 29, 30), (650, 651, 658, 655), (206, 207, 185, 186), (238, 239, 193, 194), (0, 1, 482, 483), (198, 199, 201, 202), (321, 318, 51, 48), (190, 191, 209, 210), (230, 231, 217, 218), (322, 323, 60, 61), (9, 10, 225, 226), (656, 657, 660, 661), (14, 15, 492, 489), (222, 223, 652, 653), (441, 442, 67, 64), (438, 439, 443, 444), (446, 447, 450, 451), (59, 56, 442, 443), (460, 456, 55, 52), (455, 453, 458, 459), (459, 460, 35, 32), (461, 462, 456, 457), (466, 464, 469, 470), (39, 36, 474, 475), (475, 476, 47, 44), (473, 471, 478, 474), (479, 480, 483, 484), (71, 68, 552, 548), (488, 486, 491, 492), (79, 76, 551, 552), (247, 248, 254, 251), (255, 256, 262, 259), (358, 359, 123, 120), (263, 264, 270, 267), (507, 504, 278, 275), (271, 272, 102, 99), (279, 280, 286, 283), (522, 523, 116, 113), (287, 288, 294, 291), (673, 674, 302, 299), (365, 362, 122, 123), (668, 664, 669, 670), (268, 269, 249, 250), (300, 301, 257, 258), (95, 92, 540, 537), (260, 261, 265, 266), (366, 367, 140, 141), (252, 253, 273, 274), (292, 293, 281, 282), (373, 370, 155, 152), (100, 101, 289, 290), (671, 672, 676, 677), (109, 106, 544, 545), (284, 285, 666, 667), (500, 496, 156, 157), (495, 493, 498, 499), (503, 501, 506, 507), (148, 149, 499, 500), (511, 512, 144, 145), (508, 509, 513, 514), (512, 513, 124, 125), (518, 516, 515, 511), (519, 520, 523, 524), (128, 129, 533, 529), (532, 533, 136, 137), (526, 527, 529, 530), (536, 534, 539, 540), (160, 161, 553, 554), (541, 542, 545, 546), (168, 169, 554, 555), (226, 227, 288, 289), (293, 294, 229, 230), (221, 222, 285, 286), (665, 666, 653, 654), (194, 195, 256, 257), (261, 262, 197, 198), (662, 663, 674, 675), (301, 302, 237, 238), (189, 190, 253, 254), (272, 273, 210, 211), (202, 203, 264, 265), (269, 270, 205, 206), (280, 281, 218, 219), (678, 679, 685, 682), (248, 249, 186, 187), (101, 102, 8, 9), (34, 35, 27, 25), (38, 39, 20, 18), (46, 47, 22, 23), (54, 55, 213, 214), (58, 59, 1, 2), (66, 67, 13, 11), (70, 71, 15, 16), (78, 79, 6, 4), (24, 21, 32, 33), (17, 14, 36, 37), (19, 20, 44, 45), (26, 27, 52, 53), (12, 13, 56, 57), (215, 212, 64, 65), (5, 6, 68, 69), (3, 0, 76, 77), (125, 126, 117, 118), (129, 130, 110, 111), (137, 138, 115, 116), (145, 146, 277, 278), (149, 150, 94, 95), (157, 158, 103, 104), (161, 162, 108, 109), (169, 170, 96, 97), (113, 114, 127, 124), (106, 107, 131, 128), (111, 112, 139, 136), (118, 119, 147, 144), (104, 105, 151, 148), (275, 276, 159, 156), (97, 98, 163, 160), (92, 93, 171, 168), (191, 188, 25, 26), (33, 34, 184, 185), (199, 196, 18, 19), (37, 38, 192, 193), (207, 204, 23, 24), (45, 46, 200, 201), (10, 7, 214, 215), (53, 54, 208, 209), (223, 220, 2, 3), (57, 58, 216, 217), (231, 228, 11, 12), (65, 66, 224, 225), (239, 236, 16, 17), (69, 70, 659, 660), (657, 658, 4, 5), (77, 78, 651, 652), (250, 247, 126, 127), (119, 117, 251, 252), (258, 255, 130, 131), (112, 110, 259, 260), (266, 263, 138, 139), (114, 115, 267, 268), (274, 271, 146, 147), (276, 277, 99, 100), (282, 279, 150, 151), (93, 94, 283, 284), (290, 287, 158, 159), (105, 103, 291, 292), (677, 673, 162, 163), (107, 108, 299, 300), (667, 668, 170, 171), (98, 96, 670, 671), (43, 40, 311, 312), (72, 73, 316, 317), (31, 28, 319, 320), (30, 31, 324, 325), (485, 482, 439, 440), (445, 441, 447, 448), (467, 468, 454, 455), (452, 449, 462, 463), (476, 477, 465, 466), (489, 490, 472, 473), (550, 551, 480, 481), (548, 549, 487, 488), (132, 133, 360, 361), (167, 164, 363, 364), (120, 121, 368, 369), (121, 122, 371, 372), (537, 538, 494, 495), (496, 497, 502, 503), (525, 522, 509, 510), (504, 505, 517, 518), (531, 532, 520, 521), (547, 544, 527, 528), (555, 556, 535, 536), (557, 553, 542, 543), (406, 407, 359, 360), (402, 403, 408, 409), (407, 408, 364, 365), (401, 398, 409, 406), (410, 411, 389, 386), (372, 373, 412, 413), (411, 412, 382, 383), (367, 368, 413, 410), (414, 415, 381, 378), (361, 358, 416, 417), (415, 416, 369, 366), (377, 374, 417, 414), (418, 419, 370, 371), (394, 395, 420, 421), (419, 420, 390, 391), (362, 363, 421, 418), (422, 423, 350, 351), (315, 316, 424, 425), (423, 424, 357, 354), (312, 313, 425, 422), (426, 427, 320, 321), (337, 334, 428, 429), (427, 428, 323, 324), (338, 339, 429, 426), (430, 431, 326, 327), (318, 319, 432, 433), (431, 432, 310, 311), (330, 331, 433, 430), (434, 435, 317, 314), (345, 342, 436, 437), (435, 436, 349, 346), (325, 322, 437, 434), (327, 328, 80, 81), (331, 332, 50, 51), (336, 337, 85, 83), (339, 340, 84, 85), (344, 345, 61, 62), (348, 349, 88, 86), (351, 352, 42, 43), (356, 357, 73, 74), (376, 377, 174, 172), (380, 381, 141, 142), (383, 384, 175, 176), (388, 389, 176, 177), (391, 392, 154, 155), (395, 396, 178, 179), (400, 401, 133, 134), (403, 404, 166, 167), (40, 41, 329, 326), (81, 82, 333, 330), (63, 60, 334, 335), (48, 49, 341, 338), (87, 88, 342, 343), (75, 72, 346, 347), (91, 89, 353, 350), (90, 91, 354, 355), (135, 132, 374, 375), (173, 174, 378, 379), (152, 153, 385, 382), (143, 140, 386, 387), (179, 180, 393, 390), (164, 165, 397, 394), (181, 182, 398, 399), (182, 183, 405, 402), (440, 438, 328, 329), (82, 80, 444, 445), (448, 446, 332, 333), (49, 50, 451, 452), (457, 458, 83, 84), (335, 336, 453, 454), (463, 461, 340, 341), (468, 469, 62, 63), (343, 344, 464, 465), (477, 478, 86, 87), (347, 348, 471, 472), (481, 479, 352, 353), (41, 42, 484, 485), (490, 491, 74, 75), (355, 356, 486, 487), (497, 498, 172, 173), (375, 376, 493, 494), (505, 506, 142, 143), (379, 380, 501, 502), (510, 508, 384, 385), (177, 175, 514, 515), (387, 388, 516, 517), (521, 519, 392, 393), (153, 154, 524, 525), (528, 526, 396, 397), (180, 178, 530, 531), (538, 539, 134, 135), (399, 400, 534, 535), (543, 541, 404, 405), (165, 166, 546, 547), (549, 550, 89, 90), (183, 181, 556, 557), (684, 685, 561, 562), (563, 564, 565, 566), (686, 687, 574, 571), (572, 573, 577, 575), (687, 688, 683, 684), (566, 567, 576, 577), (573, 574, 562, 563), (626, 627, 246, 243), (609, 606, 567, 565), (630, 631, 295, 296), (613, 610, 571, 572), (690, 691, 698, 694), (699, 700, 706, 703), (617, 614, 582, 583), (642, 643, 586, 587), (621, 618, 590, 591), (646, 647, 594, 595), (707, 708, 714, 711), (591, 592, 595, 596), (601, 598, 581, 578), (583, 584, 587, 588), (597, 594, 713, 714), (705, 706, 585, 582), (589, 586, 593, 590), (704, 705, 680, 681), (588, 589, 607, 608), (596, 597, 611, 612), (564, 561, 615, 616), (575, 576, 619, 620), (689, 686, 709, 710), (620, 621, 612, 613), (622, 623, 602, 603), (616, 617, 608, 609), (610, 611, 708, 709), (679, 680, 614, 615), (606, 607, 618, 619), (584, 585, 628, 629), (592, 593, 632, 633), (712, 713, 692, 693), (715, 716, 701, 702), (235, 232, 644, 645), (306, 307, 648, 649), (643, 644, 631, 632), (700, 701, 627, 628), (647, 648, 691, 692), (629, 626, 645, 642), (634, 635, 638, 639), (633, 630, 649, 646), (716, 717, 245, 246), (243, 244, 234, 235), (697, 698, 307, 308), (309, 306, 296, 297), (695, 696, 718, 719), (232, 233, 298, 295), (654, 650, 717, 718), (244, 245, 655, 656), (233, 234, 661, 662), (672, 669, 308, 309), (696, 697, 664, 665), (675, 676, 297, 298), (603, 604, 558, 559), (568, 569, 559, 560), (635, 636, 303, 304), (639, 640, 580, 581), (623, 624, 600, 601), (578, 579, 605, 602), (569, 570, 625, 622), (598, 599, 637, 634), (242, 240, 641, 638), (304, 305, 241, 242), (681, 678, 604, 605), (560, 558, 682, 683), (570, 568, 688, 689), (693, 690, 636, 637), (305, 303, 694, 695), (702, 699, 640, 641), (579, 580, 703, 704), (710, 707, 624, 625), (599, 600, 711, 712), (719, 715, 240, 241), (482, 1, 59, 443, 439)])
me_cube.polygons.foreach_set('use_smooth', [True] * 722)
me_cube.polygons.foreach_set('material_index', [0, 1, 1, 0, 1, 1, 0, 0, 0, 0, 0, 0, 0, 1, 0, 0, 0, 1, 1, 0, 1, 1, 0, 0, 0, 1, 0, 0, 0, 1, 0, 0, 0, 0, 0, 0, 0, 0, 0, 0, 0, 0, 0, 0, 0, 0, 0, 0, 0, 0, 0, 0, 0, 0, 0, 0, 0, 0, 0, 1, 0, 0, 0, 0, 0, 0, 0, 0, 0, 0, 0, 0, 0, 0, 0, 1, 0, 0, 0, 0, 1, 1, 1, 1, 0, 1, 1, 1, 1, 1, 1, 1, 1, 1, 1, 1, 1, 1, 1, 1, 1, 1, 1, 1, 1, 1, 1, 1, 1, 1, 1, 1, 1, 1, 1, 1, 1, 1, 1, 1, 1, 1, 0, 1, 1, 1, 1, 0, 1, 1, 1, 0, 1, 1, 1, 0, 0, 0, 0, 0, 0, 2, 0, 0, 0, 0, 0, 0, 0, 2, 0, 0, 0, 0, 0, 0, 0, 0, 0, 0, 0, 0, 0, 0, 0, 2, 0, 0, 0, 0, 0, 0, 0, 2, 0, 0, 0, 0, 0, 0, 0, 0, 0, 1, 0, 0, 1, 0, 1, 0, 0, 1, 0, 0, 1, 0, 1, 1, 1, 1, 0, 0, 0, 0, 0, 0, 0, 0, 1, 0, 0, 1, 0, 1, 0, 0, 1, 0, 0, 1, 0, 1, 1, 1, 1, 0, 0, 0, 0, 0, 0, 0, 0, 0, 0, 0, 0, 0, 0, 0, 0, 0, 0, 0, 0, 0, 0, 0, 0, 0, 0, 0, 0, 0, 0, 0, 0, 1, 1, 1, 1, 1, 1, 1, 1, 1, 1, 1, 1, 1, 1, 1, 1, 1, 1, 1, 1, 1, 1, 1, 1, 1, 1, 1, 1, 1, 1, 1, 1, 0, 0, 0, 0, 0, 0, 0, 0, 0, 0, 0, 0, 0, 0, 0, 0, 0, 0, 0, 0, 0, 0, 0, 0, 0, 0, 0, 0, 0, 0, 0, 0, 0, 0, 0, 0, 0, 0, 0, 0, 0, 0, 0, 0, 0, 0, 0, 0, 0, 0, 0, 0, 0, 0, 0, 0, 0, 0, 0, 0, 0, 0, 0, 0, 0, 0, 0, 0, 0, 0, 0, 0, 0, 0, 1, 0, 0, 0, 0, 0, 0, 0, 1, 0, 0, 0, 0, 0, 1, 0, 0, 1, 0, 0, 0, 0, 0, 0, 0, 0, 0, 0, 0, 0, 0, 0, 0, 0, 0, 0, 0, 0, 0, 0, 1, 0, 0, 0, 0, 0, 0, 0, 1, 0, 0, 0, 0, 0, 1, 0, 0, 1, 0, 0, 0, 0, 0, 0, 0, 0, 0, 0, 0, 0, 0, 0, 0, 0, 0, 0, 0, 0, 0, 0, 0, 0, 0, 0, 0, 0, 0, 0, 0, 0, 0, 0, 0, 0, 0, 0, 0, 0, 0, 0, 0, 0, 0, 0, 0, 0, 0, 0, 0, 0, 0, 0, 0, 0, 0, 0, 0, 0, 0, 0, 0, 0, 0, 0, 0, 0, 0, 0, 0, 0, 0, 0, 0, 0, 0, 0, 0, 0, 0, 0, 0, 0, 0, 0, 0, 0, 0, 0, 0, 0, 0, 0, 0, 0, 0, 0, 0, 0, 1, 1, 1, 1, 0, 0, 0, 0, 0, 0, 0, 0, 1, 1, 1, 1, 0, 0, 0, 0, 0, 0, 0, 0, 1, 1, 1, 1, 1, 1, 1, 1, 1, 1, 1, 1, 1, 1, 1, 1, 1, 1, 1, 1, 1, 1, 1, 1, 1, 1, 1, 1, 1, 1, 1, 1, 1, 1, 1, 1, 1, 1, 1, 1, 1, 1, 1, 1, 1, 1, 1, 1, 1, 1, 1, 1, 1, 1, 1, 1, 1, 1, 1, 1, 1, 1, 1, 1, 1, 1, 1, 1, 1, 1, 1, 1, 1, 1, 1, 1, 1, 1, 1, 1, 1, 1, 1, 1, 1, 1, 1, 1, 1, 1, 1, 1, 1, 1, 1, 1, 0, 0, 0, 0, 0, 0, 0, 0, 0, 0, 0, 0, 0, 0, 0, 0, 0, 0, 0, 2, 0, 0, 0, 0, 0, 0, 0, 0, 0, 0, 0, 2, 0, 0, 0, 0, 0, 0, 0, 0, 0, 0, 0, 0, 0, 0, 2, 0, 0, 0, 0, 0, 0, 0, 0, 0, 0, 0, 0, 0, 0, 0, 0, 0, 0, 0, 0, 0, 0, 0, 0, 0, 0, 0, 0, 0, 0, 0, 0, 0, 0])
_uv = me_cube.uv_layers.new(name='UVMap')
_uv.uv.foreach_set('vector', [0.9297, 4.601, 1.957, 5.798, 2.24, 2.864, 1.392, 3.442, -0.2196, 0.4484, -0.7554, 0.3282, -0.7642, 0.6525, -0.3013, 0.8076, 1.762, 0.3437, 1.299, 0.1888, 1.218, 0.548, 1.755, 0.6682, 1.184, 2.859, 1.331, 2.551, 1.101, 2.535, 1.052, 2.772, 1.184, -0.5728, 0.8884, -0.7073, 0.7649, -0.1712, 1.124, -0.0893, -0.643, 1.356, -2.309, 2.567, -1.711, 3.167, -0.4216, 1.594, 1.404, 3.216, 1.909, 2.696, 1.416, 2.519, 1.243, 2.901, 0.8348, 2.541, 0.8821, 2.462, 0.8381, 2.389, 0.807, 2.465, 0.7393, 2.306, 0.8095, 2.213, 0.7333, 2.103, 0.6779, 2.203, 0.7659, 2.632, 0.7899, 2.678, 0.8151, 2.761, 0.8541, 2.673, 0.8236, 2.597, 0.6545, 2.161, 0.7299, 2.043, 0.62, 1.921, 0.5619, 2.052, 0.5236, 2.013, 0.598, 1.853, 0.4376, 1.719, 0.3843, 1.904, 0.02195, 1.738, 0.06287, 1.415, -0.3121, 1.247, -0.2908, 1.702, -0.9143, 0.2965, -2.948, -0.02317, -2.949, 0.8228, -0.9271, 0.621, -0.4333, 1.72, -0.4678, 1.171, -1.226, 1.004, -0.9288, 1.935, -1.128, 2.232, -1.64, 1.11, -3.98, 4.671, -1.379, 3.663, 1.189, -3.36, 2.062, -3.305, 0.6519, -5.806, 0.4461, -4.005, 0.7688, -0.1811, 1.133, -0.09798, 1.194, -0.5885, 0.8941, -0.7249, -0.1965, 1.585, 0.1026, 1.722, 0.2288, 1.177, -0.1355, 1.094, 0.7641, -2.414, 0.7814, -2.226, 1.004, -2.238, 0.9157, -2.439, -0.7825, 0.6545, -0.3129, 0.8119, -0.23, 0.4475, -0.7735, 0.3256, 1.902, 0.1377, 3.934, -0.353, 3.606, -1.147, 1.788, -0.1723, 1.208, -2.697, 1.505, -2.403, 1.946, -2.941, 1.27, -3.114, 0.4229, -2.645, 0.4108, -2.568, 0.4418, -2.535, 0.4404, -2.61, 0.4107, -2.656, 0.4213, -2.573, 0.4396, -2.578, 0.4183, -2.651, 1.747, 1.234, 3.531, 2.327, 3.86, 1.532, 1.884, 0.9348, 0.391, -2.604, 0.4283, -2.499, 0.4522, -2.557, 0.4088, -2.645, 0.1948, -2.286, 0.2583, -2.064, 0.3892, -2.255, 0.307, -2.432, -0.07213, -2.078, -0.04771, -1.717, 0.2146, -1.962, 0.1346, -2.222, 0.7013, -0.9361, 1.027, -2.999, 0.1681, -2.999, 0.3739, -0.9482, -0.5206, -2.047, -0.71, -1.328, -0.16, -1.6, -0.1764, -2.025, -0.006713, -3.992, -0.2996, -5.813, -1.819, -3.349, -0.844, -3.315, 1.49, 3.238, 0.9065, 2.321, 0.6641, 2.102, 0.9799, 3.547, 1.095, 2.523, 0.7503, -2.237, 0.5614, -2.245, 0.9261, 2.489, 0.06297, 1.276, -0.1654, -1.393, -0.6621, -1.075, -0.2947, 1.126, -0.1089, 2.452, -0.057, 2.686, 0.334, 1.936, 0.2641, 1.938, 0.4143, 1.546, 0.2469, -1.836, -0.02535, -1.638, 0.1716, 1.436, 1.943, 2.435, 1.45, -2.28, 1.095, -2.108, 1.45, 2.331, 2.287, 6.355, 2.156, -2.755, 1.616, -2.249, 2.296, 2.128, 0.559, -0.4271, 0.5126, -0.4384, 0.5574, -0.3999, 0.5847, -0.4011, 0.9152, 2.437, 0.4629, -2.522, 0.3851, -2.544, 0.8242, 2.375, 0.9161, 2.692, 0.9558, 2.568, 0.8889, 2.536, 0.8756, 2.642, 1.013, 2.756, 1.075, 2.564, 0.9514, 2.553, 0.9339, 2.711, 0.6346, 1.784, 0.4344, -2.173, 0.2713, -2.029, 0.4521, 1.685, 1.367, 2.474, 1.027, -2.192, 0.767, -2.144, 1.088, 2.429, 0.4275, -0.421, 0.2945, -0.4278, 0.2699, 1.498, 0.4023, 1.496, 0.8495, 2.174, 0.4907, -2.525, 0.4209, -2.481, 0.7352, 2.09, 0.77, 1.992, 0.4954, -2.4, 0.3978, -2.309, 0.6303, 1.901, 0.7423, 2.415, 0.7431, 2.567, 0.8073, 2.558, 0.7825, 2.487, 0.3348, 1.973, 0.1729, 1.918, 0.3114, 2.154, 0.4606, 2.06, 0.6539, 2.26, 0.6078, 2.369, 0.6805, 2.462, 0.7081, 2.52, 0.7185, 2.359, 0.9334, 2.511, 0.4934, -2.438, 0.3918, -2.473, 0.8396, 2.46, 0.1065, 3.678, 0.6557, 4.296, 1.168, 3.547, 0.8265, 3.53, 0.4387, 3.788, 0.9222, 3.03, 1.079, 2.944, 1.003, 2.854, 0.9266, 2.801, 0.04928, 1.884, -0.2399, 1.904, -0.1122, 2.218, 0.0958, 2.142, 0.2065, 2.155, -0.8729, 2.754, -0.8037, 3.738, 0.104, 4.269, -0.2447, 3.419, 0.7959, 2.435, 0.8554, 2.354, 0.8, 2.261, 0.7557, 2.345, 0.3217, 1.864, 0.3885, 1.643, 0.1503, 1.498, 0.1171, 1.77, 0.528, 2.106, 0.4036, 2.209, 0.4772, 2.242, 0.5741, 2.327, 0.626, 2.218, 0.3664, 0.5817, -0.003726, 0.4975, -0.08804, 0.8676, 0.282, 0.9519, -0.3667, 1.956, -0.7619, 2.278, -0.3524, 3.014, -0.3811, 2.67, -0.201, 2.313, 0.9813, 2.539, 0.584, -2.333, 0.4443, -2.365, 0.8628, 2.499, 0.8693, 2.623, 0.9068, 2.533, 0.8606, 2.481, 0.8408, 2.563, -1.028, 4.258, -3.342, 6.027, 1.406, 6.293, 0.5346, 4.833, 0.4042, -2.699, 0.417, -2.686, 0.4377, -2.661, 0.4086, -2.771, 0.141, -2.365, 0.2507, -2.488, 0.1131, -2.588, -0.01362, -2.265, 0.3723, -2.671, 0.398, -2.695, 0.391, -2.801, 0.3762, -2.809, 0.3479, -2.803, 0.5054, -2.516, 0.4758, -2.41, 0.573, -2.351, 0.576, -2.465, 0.5217, -3.231, 0.7198, -3.123, 0.8381, -2.882, 1.068, -2.789, 1.035, -3.165, 0.6857, -2.611, 0.6306, -2.501, 0.7257, -2.484, 0.8327, -2.509, -0.1375, -2.209, 0.02739, -2.557, -0.06164, -2.515, -0.2117, -2.569, -0.4092, -2.281, -0.3756, -3.365, 0.2507, -3.299, 0.8145, -3.409, 0.2284, -3.705, 0.3338, -2.477, 0.3906, -2.33, 0.4507, -2.453, 0.3839, -2.575, -0.8899, -2.995, -1.814, -2.971, -1.067, -1.281, -0.6519, -2.142, 0.3022, -2.545, 0.3631, -2.649, 0.3274, -2.801, 0.2564, -2.738, 0.1931, -2.687, 0.6334, 0.4135, 1.009, 0.4989, 1.094, 0.1234, 0.7189, 0.03801, -0.509, -2.402, -0.2332, -2.666, -0.1897, -3.028, -0.003304, -3.188, -0.6061, -3.051, 0.6049, -2.449, 0.5878, -2.306, 0.7407, -2.266, 0.7167, -2.419, 0.4494, -2.59, 0.4223, -2.506, 0.4811, -2.45, 0.4901, -2.538, 0.9786, -2.46, 1.077, -2.217, 1.393, -2.359, 1.152, -2.608, 0.4981, 1.008, 0.8737, 1.094, 0.9592, 0.7182, 0.5836, 0.6326, -0.9347, 0.2934, -2.998, -0.03096, -2.999, 0.8273, -0.9477, 0.6226, -0.3707, -0.6597, -1.599, -2.348, -2.207, -1.741, -0.6124, -0.4351, 1.369, 1.657, 2.6, 3.349, 3.208, 2.741, 1.611, 1.432, 0.5143, -2.656, 0.5101, -2.566, 0.5826, -2.513, 0.6237, -2.621, 0.5787, -2.624, -0.09653, 0.8728, 0.2789, 0.9583, 0.3645, 0.5828, -0.01098, 0.4973, 1.934, 0.7007, 3.999, 1.027, 3.999, 0.1672, 1.946, 0.3731, 0.0389, 0.2781, 0.4143, 0.3637, 0.4997, -0.01182, 0.1244, -0.09716, 1.234, -0.7491, 2.326, -2.532, 1.531, -2.86, 0.9353, -0.8865, 0.294, 1.933, -0.03101, 3.998, 0.8282, 3.999, 0.6234, 1.946, -0.6596, 1.368, -2.35, 2.597, -1.743, 3.205, -0.4349, 1.61, -0.7247, 0.1021, -0.1801, 0.2281, -0.09693, -0.136, -0.5874, -0.1968, 0.1438, -0.8837, -0.3394, -2.885, -1.121, -2.562, -0.1615, -0.7714, 0.6984, -0.9154, 1.019, -2.949, 0.1727, -2.949, 0.3757, -0.9273, 1.086, 0.129, 0.7157, 0.04475, 0.6315, 0.4149, 1.002, 0.4991, 0.4997, -0.004366, 0.1297, -0.08849, 0.04544, 0.2814, 0.4155, 0.3658, 1.729, 1.224, 3.488, 2.301, 3.812, 1.518, 1.864, 0.9287, 0.8539, 1.882, 1.336, 3.886, 2.12, 3.563, 1.16, 1.769, -0.08846, -0.1268, -0.5719, -0.1867, -0.7073, 0.1079, -0.1705, 0.2321, 0.9526, 0.7152, 0.5823, 0.6309, 0.4981, 1.001, 0.8683, 1.085, 0.2969, 1.912, -0.0235, 3.947, 0.8233, 3.949, 0.6216, 1.925, 1.224, -0.7311, 2.3, -2.489, 1.517, -2.812, 0.929, -0.8665, 1.882, 0.143, 3.886, -0.3407, 3.562, -1.123, 1.769, -0.1626, 1.913, 0.698, 3.949, 1.019, 3.949, 0.1721, 1.925, 0.375, -0.3417, 1.027, -0.6919, 0.9125, -0.5856, 1.181, -0.3904, 1.393, 0.8083, 1.299, 0.449, 1.217, 0.3287, 1.753, 0.6531, 1.762, 1.394, 1.388, 1.028, 1.339, 0.9133, 1.69, 1.182, 1.583, 1.641, -0.3594, 3.307, -1.572, 2.707, -2.171, 1.419, -0.5978, 1.705, 0.8881, 1.169, 0.7644, 1.087, 1.124, 1.57, 1.184, 1.583, -0.1843, 1.388, -0.3961, 1.339, -0.03069, 1.69, 0.08374, 0.2326, 1.168, -0.1265, 1.086, -0.1866, 1.57, 0.1083, 1.705, -0.8836, 0.8531, -2.886, 1.335, -2.564, 2.118, -0.7714, 1.159, 1.352, -0.03852, 1.707, 0.07757, 1.599, -0.1944, 1.401, -0.4092, 1.095, 1.133, 1.586, 1.193, 1.723, 0.8936, 1.178, 0.7681, 0.9193, 1.707, 1.191, 1.599, 1.407, 1.401, 1.036, 1.351, -0.9037, 0.8581, -2.935, 1.347, -2.608, 2.141, -0.7898, 1.168, 0.3262, 1.771, 0.6554, 1.78, 0.8128, 1.31, 0.4483, 1.227, -0.6013, 1.19, -0.4033, 1.405, -0.3538, 1.035, -0.7091, 0.9183, 1.228, 0.5486, 1.773, 0.6705, 1.781, 0.3413, 1.311, 0.1842, 1.657, -0.372, 3.347, -1.602, 2.739, -2.21, 1.432, -0.6138, -0.73, -0.2269, -2.486, -1.302, -2.81, -0.5207, -0.8653, 0.0661, 1.357, 1.641, 2.569, 3.309, 3.17, 2.709, 1.595, 1.419, 0.827, 2.808, 0.8666, 2.903, 0.8825, 2.973, 0.9021, 2.757, 0.8627, 2.699, -0.2268, 1.728, -1.304, 3.485, -0.5216, 3.81, 0.06639, 1.863, -0.3583, -0.643, -1.57, -2.308, -2.168, -1.709, -0.5965, -0.4216, 0.6686, -0.7568, 0.3444, -0.7646, 0.1895, -0.3017, 0.5486, -0.2203, 0.08456, -0.692, -0.1833, -0.5857, -0.3951, -0.3905, -0.02985, -0.3419, 0.8482, -2.797, 0.7947, -2.676, 0.7381, -2.645, 0.9106, -2.54, 1.038, -2.694, 0.1851, -0.3135, 0.5493, -0.2309, 0.6711, -0.7752, 0.3422, -0.7831, 0.859, 1.901, 1.349, 3.935, 2.143, 3.607, 1.169, 1.787, -0.2373, 1.745, -1.33, 3.528, -0.5364, 3.858, 0.06015, 1.883, 0.428, -2.756, 0.451, -2.634, 0.4916, -2.587, 0.493, -2.679, 0.4461, -2.726, 0.1387, -0.9039, -0.3515, -2.935, -1.144, -2.606, -0.1711, -0.79, -0.7477, -0.2375, -2.529, -1.329, -2.858, -0.5357, -0.8851, 0.05967, -0.408, -0.4036, -0.03747, -0.3543, 0.0786, -0.7094, -0.1932, -0.6016, 0.8921, 2.324, 0.469, -2.559, 0.4049, -2.555, 0.7952, 2.251, 0.4104, 1.481, 0.3198, 1.498, 0.3591, 1.511, 0.4316, 1.478, 0.4621, 1.476, 0.4092, 1.525, 0.4378, 1.524, 0.5012, 1.473, 0.456, -0.4049, 0.3835, -0.4406, 0.3442, -0.4277, 0.4351, -0.4076, 0.312, 1.532, 0.3368, -0.4615, 0.38, -0.4785, 0.3552, 1.549, 0.5473, 1.528, 0.4973, 1.549, 0.5215, -0.477, 0.5711, -0.4551, 2.474, -2.047, 1.27, -3.249, -3.35, 1.371, -2.148, 2.575, 0.4547, -0.8054, 0.5092, -0.5061, 0.5365, -0.5166, 0.5963, -0.8446, 0.4371, 1.536, 0.4641, 1.544, 0.542, 1.438, 0.5881, 1.444, 1.07, -0.9954, 0.5907, -0.6919, 0.5541, 1.787, 1.025, 2.127, 0.5084, -0.4839, 0.5229, -0.3682, 0.4757, -0.3752, 0.535, -0.4929, 0.5785, 1.611, 0.363, 1.474, 0.4095, 1.457, 0.5343, 1.58, 0.6798, -0.5543, 0.3383, -0.4343, 0.3115, 1.509, 0.6497, 1.645, 0.7061, -0.8808, 0.562, -0.5497, 0.5847, -0.6123, 0.8799, -0.9596, 3.691, -0.8213, 2.572, -1.949, -2.05, 2.673, -0.9224, 3.792, 0.8369, 2.067, 0.5499, 1.701, 0.5303, 1.631, 0.668, 1.967, 0.6117, -0.3728, 0.566, -0.3665, 0.4887, -0.4774, 0.4613, -0.4728, 0.5622, 1.92, 0.5069, 1.592, 0.4804, 1.576, 0.4261, 1.867, 0.5612, -0.5016, 0.4347, -0.3839, 0.389, -0.4001, 0.607, -0.5271, -0.5554, 0.9187, -1.047, -0.591, -2.077, -3.029, -1.21, 0.5628, 1.277, 7.751, 1.368, 7.212, -4.38, 6.997, -4.727, 7.447, 1.088, -6.957, 0.923, -6.647, 2.536, -3.565, 2.791, -3.764, -2.024, 0.2086, -1.719, 0.4943, -2.248, -3.261, -2.55, -3.344, -0.2751, -1.479, -0.2641, -1.646, -0.2883, 2.59, -0.3001, 2.44, -2.246, -4.279, -2.108, -3.938, -0.5318, -6.697, -0.6768, -7.049, 1.147, -2.347, 0.7163, -1.018, 0.9694, -1.187, 1.593, -1.951, 1.748, -1.613, 1.073, -1.249, 1.014, 2.409, 1.685, 2.854, 0.5613, 1.473, 0.5337, 1.472, 0.4887, 1.51, 0.5354, 1.499, 0.2992, -0.9005, 0.3696, -0.8863, -0.007309, -1.758, -0.06688, -1.491, -5.958, 4.927, -5.37, 4.914, -2.555, 1.073, -3.089, 1.089, 1.173, -3.347, 0.8631, -3.669, -3.77, 0.9641, -3.448, 1.274, 0.3992, 1.563, 0.424, -0.4915, 0.468, -0.4946, 0.4432, 1.566, 0.09175, -2.096, 0.4334, -0.8908, 0.6185, -0.9317, 0.7076, -2.511, 0.5088, 1.568, 0.451, 1.448, 0.4986, 1.44, 0.4832, 1.554, 0.4953, -0.516, 0.501, -0.506, 0.3719, -0.7861, 0.284, -0.7754, 0.2574, 1.818, 0.3451, 1.838, 0.4725, 1.572, 0.4676, 1.578, 0.5252, -0.4013, 0.4621, -0.4526, 0.4336, -0.4535, 0.4863, -0.4036, 2.791, -2.695, 2.567, -2.843, 2.436, 6.774, 2.791, 6.83, 4.57, 0.04255, 3.788, -0.7249, -0.8256, 3.888, -0.05388, 4.666, 0.5507, 3.407, 0.5741, 2.008, 0.3995, 1.95, 0.02821, 2.991, 1.168, 3.547, 1.392, 3.442, 1.404, 3.216, 1.21, 3.338, -1.028, 4.258, -0.8037, 3.738, -1.379, 3.663, 0.9068, 2.533, 0.8889, 2.536, 0.8628, 2.499, 0.9334, 2.511, 1.013, 2.756, 1.003, 2.854, 1.052, 2.772, -0.2399, 1.904, -0.2908, 1.702, -0.4333, 1.72, -0.3667, 1.956, 0.3217, 1.864, 0.3348, 1.973, 0.3843, 1.904, 0.6539, 2.26, 0.6779, 2.203, 0.6545, 2.161, 0.626, 2.218, 0.7959, 2.435, 0.7825, 2.487, 0.807, 2.465, 0.3664, 0.5817, 0.5823, 0.6309, 0.6315, 0.4149, 0.4155, 0.3658, 0.7185, 2.359, 0.7423, 2.415, 0.7557, 2.345, 0.7393, 2.306, 0.04928, 1.884, 0.1729, 1.918, 0.1171, 1.77, 0.02195, 1.738, -0.7554, 0.3282, -0.7073, 0.1079, -0.8653, 0.0661, -0.9143, 0.2965, 0.4606, 2.06, 0.528, 2.106, 0.5619, 2.052, 0.5236, 2.013, 0.3287, 1.753, 0.1083, 1.705, 0.06639, 1.863, 0.2969, 1.912, 0.8073, 2.558, 0.8236, 2.597, 0.8408, 2.563, 0.8348, 2.541, 1.079, 2.944, 1.144, 3.022, 1.243, 2.901, 1.184, 2.859, 1.705, 0.8881, 1.864, 0.9287, 1.913, 0.698, 1.755, 0.6682, 0.9021, 2.757, 0.9266, 2.801, 0.9339, 2.711, 0.9161, 2.692, -0.8729, 2.754, -0.7619, 2.278, -0.9288, 1.935, -1.128, 2.232, 0.8884, -0.7073, 0.929, -0.8665, 0.6984, -0.9154, 0.6686, -0.7568, 0.6557, 4.296, 0.104, 4.269, 0.5346, 4.833, 0.9297, 4.601, -0.7714, 1.159, -0.643, 1.356, -0.5856, 1.181, 1.357, 1.641, 1.182, 1.583, 1.16, 1.769, 1.641, -0.3594, 1.583, -0.1843, 1.769, -0.1626, -0.3583, -0.643, -0.1833, -0.5857, -0.1615, -0.7714, 1.068, -2.789, 1.038, -2.694, 1.152, -2.608, 1.208, -2.697, 0.4461, -4.005, -0.006713, -3.992, 0.2284, -3.705, 0.4811, -2.45, 0.4934, -2.438, 0.4443, -2.365, 0.4758, -2.41, 0.7167, -2.419, 0.7641, -2.414, 0.7257, -2.484, -0.4092, -2.281, -0.509, -2.402, -0.6519, -2.142, -0.5206, -2.047, 0.1346, -2.222, 0.1948, -2.286, 0.141, -2.365, 0.3723, -2.671, 0.3631, -2.649, 0.3839, -2.575, 0.391, -2.604, 0.4183, -2.651, 0.4229, -2.645, 0.417, -2.686, 0.6334, 0.4135, 0.4143, 0.3637, 0.3645, 0.5828, 0.5836, 0.6326, 0.398, -2.695, 0.4088, -2.645, 0.4107, -2.656, 0.4042, -2.699, -0.1375, -2.209, -0.1764, -2.025, -0.07213, -2.078, -0.01362, -2.265, 0.8941, -0.7249, 0.9353, -0.8865, 0.7013, -0.9361, 0.6711, -0.7752, 0.2507, -2.488, 0.307, -2.432, 0.3338, -2.477, 0.3022, -2.545, 1.723, 0.8936, 1.884, 0.9348, 1.934, 0.7007, 1.773, 0.6705, 0.4377, -2.661, 0.4404, -2.61, 0.4494, -2.59, 0.451, -2.634, 0.8327, -2.509, 0.9157, -2.439, 0.9786, -2.46, 0.9106, -2.54, 0.3262, 1.771, 0.1026, 1.722, 0.06015, 1.883, 0.294, 1.933, 0.5826, -2.513, 0.576, -2.465, 0.6049, -2.449, 0.6306, -2.501, -0.3756, -3.365, -0.844, -3.315, -0.8899, -2.995, -0.6061, -3.051, -0.7735, 0.3256, -0.7247, 0.1021, -0.8851, 0.05967, -0.9347, 0.2934, 1.035, -3.165, 1.27, -3.114, 1.189, -3.36, 0.8145, -3.409, 1.657, -0.372, 1.599, -0.1944, 1.788, -0.1723, 1.169, 1.787, 1.369, 1.657, 1.191, 1.599, -0.7898, 1.168, -0.6596, 1.368, -0.6013, 1.19, -0.1711, -0.79, -0.3707, -0.6597, -0.1932, -0.6016, 0.8, 2.261, 0.7952, 2.251, 0.8495, 2.174, 0.8095, 2.213, 0.8554, 2.354, 0.8381, 2.389, 0.8242, 2.375, 0.8921, 2.324, 0.1503, 1.498, 0.1716, 1.436, 0.06297, 1.276, 0.06287, 1.415, 0.3885, 1.643, 0.4376, 1.719, 0.4521, 1.685, 0.4143, 1.546, 0.62, 1.921, 0.6303, 1.901, 0.6346, 1.784, 0.598, 1.853, 0.7299, 2.043, 0.7333, 2.103, 0.7352, 2.09, 0.77, 1.992, 0.8606, 2.481, 0.8396, 2.46, 0.9152, 2.437, 0.8821, 2.462, 0.8627, 2.699, 0.8756, 2.642, 0.8693, 2.623, 0.8541, 2.673, 1.416, 2.519, 1.45, 2.331, 1.367, 2.474, 1.331, 2.551, 1.909, 2.696, 2.24, 2.864, 2.296, 2.128, 1.943, 2.435, 0.9514, 2.553, 0.9261, 2.489, 0.9813, 2.539, 0.9558, 2.568, 1.075, 2.564, 1.101, 2.535, 1.088, 2.429, 1.095, 2.523, 1.685, 2.854, 1.49, 3.238, 1.982, 3.177, 1.907, 2.828, -0.4678, 1.171, -0.3121, 1.247, -0.2947, 1.126, -0.5554, 0.9187, -0.1089, 2.452, -0.2315, 2.253, -0.3001, 2.44, 0.9799, 3.547, 0.5507, 3.407, 0.4953, 3.735, 1.082, 4.097, 0.4213, -2.573, 0.4522, -2.557, 0.4907, -2.525, 0.4049, -2.555, 0.4396, -2.578, 0.469, -2.559, 0.3851, -2.544, 0.4108, -2.568, -0.04771, -1.717, -0.16, -1.6, -0.1654, -1.393, -0.02535, -1.638, 0.2146, -1.962, 0.2469, -1.836, 0.2713, -2.029, 0.2583, -2.064, 0.3906, -2.33, 0.3892, -2.255, 0.4344, -2.173, 0.3978, -2.309, 0.4507, -2.453, 0.4954, -2.4, 0.4209, -2.481, 0.4283, -2.499, 0.4223, -2.506, 0.4418, -2.535, 0.4629, -2.522, 0.3918, -2.473, 0.5101, -2.566, 0.4916, -2.587, 0.4901, -2.538, 0.5054, -2.516, 1.077, -2.217, 1.004, -2.238, 1.027, -2.192, 1.095, -2.108, 1.393, -2.359, 1.45, -2.28, 1.616, -2.249, 1.505, -2.403, 0.5878, -2.306, 0.573, -2.351, 0.584, -2.333, 0.5614, -2.245, 0.7407, -2.266, 0.7503, -2.237, 0.767, -2.144, 0.7814, -2.226, 1.748, -1.613, 1.931, -1.593, 1.982, -1.865, 1.593, -1.951, -1.067, -1.281, -1.047, -0.591, -0.6621, -1.075, -0.71, -1.328, -0.06688, -1.491, -0.2751, -1.479, -0.199, -1.275, 1.147, -2.347, 1.413, -2.607, 0.8256, -3.023, 0.7076, -2.511, -0.003726, 0.4975, 0.04544, 0.2814, -0.1705, 0.2321, -0.2196, 0.4484, 0.7157, 0.04475, 0.7649, -0.1712, 0.5486, -0.2203, 0.4997, -0.004366, 0.2326, 1.168, 0.449, 1.217, 0.4981, 1.001, 0.282, 0.9519, 1.218, 0.548, 1.002, 0.4991, 0.9526, 0.7152, 1.169, 0.7644, -0.7642, 0.6525, -0.9271, 0.621, -0.8836, 0.8531, -0.6919, 0.9125, -0.3904, 1.393, -0.4216, 1.594, -0.2268, 1.728, -0.1866, 1.57, 1.57, 1.184, 1.394, 1.388, 1.595, 1.419, 1.729, 1.224, 0.6531, 1.762, 0.6216, 1.925, 0.8539, 1.882, 0.9133, 1.69, 1.69, 0.08374, 1.762, 0.3437, 1.925, 0.375, 1.882, 0.143, 1.184, -0.5728, 1.388, -0.3961, 1.419, -0.5978, 1.224, -0.7311, -0.3951, -0.3905, -0.5965, -0.4216, -0.73, -0.2269, -0.5719, -0.1867, 0.08456, -0.692, 0.3444, -0.7646, 0.3757, -0.9273, 0.1438, -0.8837, 0.7189, 0.03801, 0.7688, -0.1811, 0.5493, -0.2309, 0.4997, -0.01182, -0.01098, 0.4973, 0.0389, 0.2781, -0.1801, 0.2281, -0.23, 0.4475, 1.228, 0.5486, 1.009, 0.4989, 0.9592, 0.7182, 1.178, 0.7681, 0.2288, 1.177, 0.4483, 1.227, 0.4981, 1.008, 0.2789, 0.9583, 1.194, -0.5885, 1.401, -0.4092, 1.432, -0.6138, 1.234, -0.7491, 1.707, 0.07757, 1.781, 0.3413, 1.946, 0.3731, 1.902, 0.1377, 0.6554, 1.78, 0.6234, 1.946, 0.859, 1.901, 0.9193, 1.707, 1.586, 1.193, 1.407, 1.401, 1.611, 1.432, 1.747, 1.234, -0.4033, 1.405, -0.4349, 1.61, -0.2373, 1.745, -0.1965, 1.585, -0.7825, 0.6545, -0.9477, 0.6226, -0.9037, 0.8581, -0.7091, 0.9183, 0.0786, -0.7094, 0.3422, -0.7831, 0.3739, -0.9482, 0.1387, -0.9039, -0.408, -0.4036, -0.6124, -0.4351, -0.7477, -0.2375, -0.5874, -0.1968, 0.1851, -0.3135, -0.03747, -0.3543, -0.09693, -0.136, 0.1244, -0.09716, 1.095, 1.133, 0.8737, 1.094, 0.8128, 1.31, 1.036, 1.351, 1.352, -0.03852, 1.133, -0.09798, 1.094, 0.1234, 1.311, 0.1842, -0.09653, 0.8728, -0.3129, 0.8119, -0.3538, 1.035, -0.1355, 1.094, -0.08846, -0.1268, 0.1297, -0.08849, 0.1895, -0.3017, -0.02985, -0.3419, 0.8083, 1.299, 1.028, 1.339, 1.087, 1.124, 0.8683, 1.085, -0.3417, 1.027, -0.1265, 1.086, -0.08804, 0.8676, -0.3013, 0.8076, 1.086, 0.129, 1.299, 0.1888, 1.339, -0.03069, 1.124, -0.0893, 0.8911, 3.255, 0.8714, 3.377, 0.97, 3.227, 0.8825, 2.973, 0.866, 3.072, 0.8744, 3.163, 0.9392, 3.139, 0.9222, 3.03, 0.8335, 2.931, 0.8438, 2.997, 0.8666, 2.903, 0.8151, 2.761, 0.8038, 2.806, 0.8098, 2.867, 0.827, 2.808, 0.6681, 2.528, 0.6805, 2.462, 0.648, 2.483, 0.7659, 2.632, 0.7431, 2.567, 0.7081, 2.52, 0.7125, 2.585, 0.7285, 2.633, 0.7634, 2.692, 0.777, 2.746, 0.7899, 2.678, 0.4827, 2.326, 0.4772, 2.242, 0.4388, 2.29, 0.6078, 2.369, 0.5741, 2.327, 0.562, 2.379, 0.588, 2.426, 0.1511, 2.239, 0.0958, 2.142, 0.08209, 2.268, 0.2065, 2.155, 0.277, 2.237, 0.3349, 2.253, 0.4036, 2.209, 0.3114, 2.154, 0.5304, 3.627, 0.3013, 3.61, 0.4387, 3.788, 0.9342, 3.409, 0.8711, 3.436, 0.7219, 3.538, 0.8265, 3.53, -0.2147, 2.667, -0.3811, 2.67, -0.2112, 2.872, -0.1122, 2.218, -0.201, 2.313, -0.1136, 2.445, -0.0606, 2.341, 0.7376, -2.712, 0.7947, -2.676, 0.7544, -2.752, 0.6237, -2.621, 0.6857, -2.611, 0.7381, -2.645, 0.6782, -2.672, 0.6486, -2.668, 0.5588, -2.682, 0.5787, -2.624, 0.5855, -2.664, 0.493, -2.679, 0.5143, -2.656, 0.506, -2.698, 0.4923, -2.729, 0.3773, -2.847, 0.3679, -2.881, 0.3762, -2.809, 0.428, -2.756, 0.412, -2.801, 0.4034, -2.831, 0.391, -2.801, 0.4086, -2.771, 0.4424, -2.78, 0.4461, -2.726, 0.4522, -2.751, 0.255, -2.842, 0.2344, -2.825, 0.2564, -2.738, 0.3479, -2.803, 0.3352, -2.878, 0.3267, -2.901, 0.3274, -2.801, -0.02172, -2.624, -0.04249, -2.64, -0.06164, -2.515, 0.02739, -2.557, 0.1131, -2.588, 0.1931, -2.687, 0.1101, -2.716, 0.09361, -2.683, 0.6768, -3.042, 0.7198, -3.123, 0.5645, -3.122, 0.8482, -2.797, 0.8381, -2.882, 0.7499, -2.912, 0.7825, -2.839, -0.1095, -2.942, -0.00658, -3.054, -0.1897, -3.028, -0.2117, -2.569, -0.1436, -2.675, -0.1237, -2.761, -0.2332, -2.666, -0.3524, 3.014, -0.2447, 3.419, 0.1065, 3.678, 0.02799, 3.425, -0.1394, 3.212, -0.003304, -3.188, 0.1794, -3.171, 0.3582, -3.182, 0.5217, -3.231, 0.2507, -3.299, 0.5354, 1.499, 0.5473, 1.528, 0.582, 1.5, 0.4092, 1.525, 0.3591, 1.511, 0.3552, 1.549, 0.3992, 1.563, 0.3198, 1.498, 0.2699, 1.498, 0.312, 1.532, 0.5711, -0.4551, 0.559, -0.4271, 0.6053, -0.4275, 0.4336, -0.4535, 0.424, -0.4915, 0.38, -0.4785, 0.3835, -0.4406, 0.3442, -0.4277, 0.3368, -0.4615, 0.2945, -0.4278, 0.3816, 1.525, 0.4682, 1.602, 0.4676, 1.578, 0.4371, 1.536, 0.5088, 1.568, 0.5069, 1.592, 0.5303, 1.631, 0.5343, 1.58, 0.5541, 1.787, 0.6497, 1.645, 0.5785, 1.611, 0.5499, 1.701, 0.6798, -0.5543, 0.5907, -0.6919, 0.5847, -0.6123, 0.607, -0.5271, 0.5365, -0.5166, 0.535, -0.4929, 0.5612, -0.5016, 0.562, -0.5497, 0.4942, -0.5448, 0.4052, -0.4656, 0.4613, -0.4728, 0.4953, -0.516, 0.6479, 1.462, 0.5881, 1.444, 0.5613, 1.473, 0.5802, 1.482, 0.4023, 1.496, 0.4104, 1.481, 0.363, 1.474, 0.3115, 1.509, 0.4863, -0.4036, 0.456, -0.4049, 0.4347, -0.3839, 0.4757, -0.3752, 0.451, 1.448, 0.4095, 1.457, 0.4316, 1.478, 0.4621, 1.476, 0.3383, -0.4343, 0.389, -0.4001, 0.4351, -0.4076, 0.4275, -0.421, 0.6031, -0.4107, 0.5847, -0.4011, 0.6117, -0.3728, 0.6709, -0.3908, 0.6641, 2.102, 0.668, 1.967, 0.5622, 1.92, 0.5741, 2.008, 0.9694, -1.187, 0.8799, -0.9596, 1.07, -0.9954, 1.073, -1.249, 0.1598, -0.7497, 0.284, -0.7754, 0.2992, -0.9005, 0.2101, -0.9332, 0.1794, 1.956, 0.2641, 1.938, 0.2574, 1.818, 0.1342, 1.785, 0.8369, 2.067, 0.9065, 2.321, 1.014, 2.409, 1.025, 2.127, 0.7061, -0.8808, 0.7163, -1.018, 0.6185, -0.9317, 0.5963, -0.8446, 1.368, 7.212, 2.436, 6.774, 2.287, 6.355, 1.957, 5.798, 1.406, 6.293, -4.38, 6.997, -3.342, 6.027, -3.98, 4.671, -5.37, 4.914, -1.226, 1.004, -1.21, 0.5628, -1.719, 0.4943, -2.555, 1.073, -1.64, 1.11, 2.536, -3.565, 2.062, -3.305, 1.946, -2.941, 2.156, -2.755, 2.567, -2.843, 0.923, -6.647, -0.5318, -6.697, -0.2996, -5.813, 0.6519, -5.806, -1.814, -2.971, -1.819, -3.349, -2.108, -3.938, -2.248, -3.261, -2.077, -3.029, 0.5337, 1.472, 0.542, 1.438, 0.4986, 1.44, 0.5012, 1.473, 0.4887, 1.51, 0.4378, 1.524, 0.4432, 1.566, 0.4973, 1.549, 0.4621, -0.4526, 0.5126, -0.4384, 0.5215, -0.477, 0.468, -0.4946, 0.3696, -0.8863, 0.3719, -0.7861, 0.4547, -0.8054, 0.4334, -0.8908, -0.007309, -1.758, 0.09175, -2.096, -0.1594, -2.292, -0.2903, -1.923, -0.2641, -1.646, 0.3451, 1.838, 0.334, 1.936, 0.3995, 1.95, 0.4261, 1.867, 0.4725, 1.572, 0.4804, 1.576, 0.4832, 1.554, 0.4641, 1.544, 0.566, -0.3665, 0.5574, -0.3999, 0.5252, -0.4013, 0.5229, -0.3682, 0.4887, -0.4774, 0.5084, -0.4839, 0.5092, -0.5061, 0.501, -0.506, -0.057, 2.686, -0.2883, 2.59, -0.3087, 2.84, -0.1834, 3.142, 0.02821, 2.991, 0.7952, 2.251, 0.8, 2.261, 0.8554, 2.354, 0.8921, 2.324, 0.1716, 1.436, 0.1503, 1.498, 0.3885, 1.643, 0.4143, 1.546, 0.04544, 0.2814, -0.003726, 0.4975, 0.3664, 0.5817, 0.4155, 0.3658, 0.6303, 1.901, 0.62, 1.921, 0.7299, 2.043, 0.77, 1.992, 0.8151, 2.761, 0.827, 2.808, 0.8627, 2.699, 0.8541, 2.673, 0.8396, 2.46, 0.8606, 2.481, 0.9068, 2.533, 0.9334, 2.511, 1.45, 2.331, 1.416, 2.519, 1.909, 2.696, 1.943, 2.435, 0.5741, 2.327, 0.6078, 2.369, 0.6539, 2.26, 0.626, 2.218, 0.9261, 2.489, 0.9514, 2.553, 1.075, 2.564, 1.095, 2.523, -1.21, 0.5628, -1.226, 1.004, -0.4678, 1.171, -0.5554, 0.9187, 0.7157, 0.04475, 0.4997, -0.004366, 0.4155, 0.3658, 0.6315, 0.4149, 1.368, 7.212, 1.406, 6.293, -3.342, 6.027, -4.38, 6.997, 0.7352, 2.09, 0.7333, 2.103, 0.8095, 2.213, 0.8495, 2.174, -0.2947, 1.126, -0.3121, 1.247, 0.06287, 1.415, 0.06297, 1.276, 1.168, 3.547, 1.21, 3.338, 0.9342, 3.409, 0.8265, 3.53, 0.4521, 1.685, 0.4376, 1.719, 0.598, 1.853, 0.6346, 1.784, 0.449, 1.217, 0.2326, 1.168, 0.1083, 1.705, 0.3287, 1.753, 0.8242, 2.375, 0.8381, 2.389, 0.8821, 2.462, 0.9152, 2.437, 1.088, 2.429, 1.101, 2.535, 1.331, 2.551, 1.367, 2.474, 1.218, 0.548, 1.169, 0.7644, 1.705, 0.8881, 1.755, 0.6682, 0.8628, 2.499, 0.8889, 2.536, 0.9558, 2.568, 0.9813, 2.539, -5.37, 4.914, -3.98, 4.671, -1.64, 1.11, -2.555, 1.073, -0.2399, 1.904, -0.3667, 1.956, -0.201, 2.313, -0.1122, 2.218, 2.296, 2.128, 2.24, 2.864, 1.957, 5.798, 2.287, 6.355, 0.8825, 2.973, 0.9222, 3.03, 0.9266, 2.801, 0.9021, 2.757, 0.8911, 3.255, 0.97, 3.227, 0.9392, 3.139, 0.8744, 3.163, 0.8335, 2.931, 0.8666, 2.903, 0.827, 2.808, 0.8098, 2.867, 1.144, 3.022, 1.079, 2.944, 0.9222, 3.03, 0.9392, 3.139, 0.7431, 2.567, 0.7659, 2.632, 0.8236, 2.597, 0.8073, 2.558, 0.6805, 2.462, 0.6681, 2.528, 0.7125, 2.585, 0.7081, 2.52, 0.7081, 2.52, 0.7431, 2.567, 0.7423, 2.415, 0.7185, 2.359, 0.7634, 2.692, 0.7899, 2.678, 0.7659, 2.632, 0.7285, 2.633, 0.4772, 2.242, 0.4827, 2.326, 0.562, 2.379, 0.5741, 2.327, 0.1729, 1.918, 0.04928, 1.884, 0.2065, 2.155, 0.3114, 2.154, 0.3114, 2.154, 0.4036, 2.209, 0.528, 2.106, 0.4606, 2.06, 0.0958, 2.142, 0.1511, 2.239, 0.277, 2.237, 0.2065, 2.155, 0.5304, 3.627, 0.4387, 3.788, 0.8265, 3.53, 0.7219, 3.538, -0.7619, 2.278, -0.8729, 2.754, -0.2447, 3.419, -0.3524, 3.014, -0.3811, 2.67, -0.2147, 2.667, -0.1136, 2.445, -0.201, 2.313, 0.104, 4.269, 0.6557, 4.296, 0.1065, 3.678, -0.2447, 3.419, 0.4213, -2.573, 0.4049, -2.555, 0.469, -2.559, 0.4396, -2.578, -0.04771, -1.717, -0.02535, -1.638, 0.2469, -1.836, 0.2146, -1.962, 0.7189, 0.03801, 0.4997, -0.01182, 0.4143, 0.3637, 0.6334, 0.4135, 0.3906, -2.33, 0.3978, -2.309, 0.4954, -2.4, 0.4507, -2.453, 0.5143, -2.656, 0.493, -2.679, 0.4916, -2.587, 0.5101, -2.566, 0.4223, -2.506, 0.3918, -2.473, 0.4934, -2.438, 0.4811, -2.45, 1.077, -2.217, 1.095, -2.108, 1.45, -2.28, 1.393, -2.359, 0.3479, -2.803, 0.3274, -2.801, 0.3631, -2.649, 0.3723, -2.671, 0.5878, -2.306, 0.5614, -2.245, 0.7503, -2.237, 0.7407, -2.266, -1.814, -2.971, -2.077, -3.029, -1.047, -0.591, -1.067, -1.281, 0.0389, 0.2781, -0.01098, 0.4973, 0.3645, 0.5828, 0.4143, 0.3637, 2.062, -3.305, 2.536, -3.565, 0.923, -6.647, 0.6519, -5.806, 0.4283, -2.499, 0.4209, -2.481, 0.4907, -2.525, 0.4522, -2.557, -0.71, -1.328, -0.6621, -1.075, -0.1654, -1.393, -0.16, -1.6, 1.038, -2.694, 1.068, -2.789, 0.8381, -2.882, 0.8482, -2.797, 0.2583, -2.064, 0.2713, -2.029, 0.4344, -2.173, 0.3892, -2.255, 1.228, 0.5486, 1.178, 0.7681, 1.723, 0.8936, 1.773, 0.6705, 0.4108, -2.568, 0.3851, -2.544, 0.4629, -2.522, 0.4418, -2.535, 0.7814, -2.226, 0.767, -2.144, 1.027, -2.192, 1.004, -2.238, 0.4483, 1.227, 0.2288, 1.177, 0.1026, 1.722, 0.3262, 1.771, 0.4758, -2.41, 0.4443, -2.365, 0.584, -2.333, 0.573, -2.351, -0.2996, -5.813, -0.5318, -6.697, -2.108, -3.938, -1.819, -3.349, -0.509, -2.402, -0.4092, -2.281, -0.2117, -2.569, -0.2332, -2.666, 1.505, -2.403, 1.616, -2.249, 2.156, -2.755, 1.946, -2.941, 0.6857, -2.611, 0.6237, -2.621, 0.5826, -2.513, 0.6306, -2.501, 0.7947, -2.676, 0.7376, -2.712, 0.6782, -2.672, 0.7381, -2.645, 0.5787, -2.624, 0.5588, -2.682, 0.506, -2.698, 0.5143, -2.656, 0.8327, -2.509, 0.9106, -2.54, 0.7381, -2.645, 0.6857, -2.611, 0.428, -2.756, 0.4086, -2.771, 0.4377, -2.661, 0.451, -2.634, 0.3773, -2.847, 0.3762, -2.809, 0.391, -2.801, 0.4034, -2.831, 0.4086, -2.771, 0.391, -2.801, 0.398, -2.695, 0.4042, -2.699, 0.4461, -2.726, 0.4424, -2.78, 0.412, -2.801, 0.428, -2.756, 0.255, -2.842, 0.2564, -2.738, 0.3274, -2.801, 0.3267, -2.901, -0.1375, -2.209, -0.01362, -2.265, 0.1131, -2.588, 0.02739, -2.557, 0.1931, -2.687, 0.1131, -2.588, 0.2507, -2.488, 0.3022, -2.545, -0.02172, -2.624, -0.06164, -2.515, 0.02739, -2.557, 0.09361, -2.683, 0.7198, -3.123, 0.6768, -3.042, 0.7499, -2.912, 0.8381, -2.882, -0.3756, -3.365, -0.6061, -3.051, -0.003304, -3.188, 0.2507, -3.299, -0.1095, -2.942, -0.1897, -3.028, -0.2332, -2.666, -0.1237, -2.761, 1.035, -3.165, 0.8145, -3.409, 0.2507, -3.299, 0.5217, -3.231, 0.9813, 2.539, 0.9261, 2.489, 0.5614, -2.245, 0.584, -2.333, 0.767, -2.144, 0.7503, -2.237, 1.095, 2.523, 1.088, 2.429, 1.943, 2.435, 2.296, 2.128, 1.616, -2.249, 1.45, -2.28, 2.567, -2.843, 2.156, -2.755, 2.287, 6.355, 2.436, 6.774, 0.06297, 1.276, 0.1716, 1.436, -0.02535, -1.638, -0.1654, -1.393, 0.2713, -2.029, 0.2469, -1.836, 0.4143, 1.546, 0.4521, 1.685, -1.719, 0.4943, -1.21, 0.5628, -2.077, -3.029, -2.248, -3.261, -0.6621, -1.075, -1.047, -0.591, -0.5554, 0.9187, -0.2947, 1.126, 0.8921, 2.324, 0.8242, 2.375, 0.3851, -2.544, 0.469, -2.559, 0.3918, -2.473, 0.4629, -2.522, 0.9152, 2.437, 0.8396, 2.46, 0.6346, 1.784, 0.6303, 1.901, 0.3978, -2.309, 0.4344, -2.173, 0.4209, -2.481, 0.4954, -2.4, 0.77, 1.992, 0.7352, 2.09, 1.095, -2.108, 1.027, -2.192, 1.367, 2.474, 1.45, 2.331, 0.5337, 1.472, 0.5012, 1.473, 0.4378, 1.524, 0.4887, 1.51, 0.4049, -2.555, 0.4907, -2.525, 0.8495, 2.174, 0.7952, 2.251, 0.4443, -2.365, 0.4934, -2.438, 0.9334, 2.511, 0.8628, 2.499, 0.7557, 2.345, 0.7423, 2.415, 0.7825, 2.487, 0.7959, 2.435, 0.1171, 1.77, 0.1729, 1.918, 0.3348, 1.973, 0.3217, 1.864, 0.5619, 2.052, 0.528, 2.106, 0.626, 2.218, 0.6545, 2.161, 0.8408, 2.563, 0.8236, 2.597, 0.8541, 2.673, 0.8693, 2.623, 1.243, 2.901, 1.144, 3.022, 1.21, 3.338, 1.404, 3.216, 0.9339, 2.711, 0.9266, 2.801, 1.003, 2.854, 1.013, 2.756, -0.9288, 1.935, -0.7619, 2.278, -0.3667, 1.956, -0.4333, 1.72, 0.5346, 4.833, 0.104, 4.269, -0.8037, 3.738, -1.028, 4.258, 0.6779, 2.203, 0.6539, 2.26, 0.7185, 2.359, 0.7393, 2.306, -0.2908, 1.702, -0.2399, 1.904, 0.04928, 1.884, 0.02195, 1.738, 0.3843, 1.904, 0.3348, 1.973, 0.4606, 2.06, 0.5236, 2.013, 0.807, 2.465, 0.7825, 2.487, 0.8073, 2.558, 0.8348, 2.541, 1.052, 2.772, 1.003, 2.854, 1.079, 2.944, 1.184, 2.859, 0.8756, 2.642, 0.8627, 2.699, 0.9021, 2.757, 0.9161, 2.692, -1.379, 3.663, -0.8037, 3.738, -0.8729, 2.754, -1.128, 2.232, 1.392, 3.442, 1.168, 3.547, 0.6557, 4.296, 0.9297, 4.601, 0.4042, -2.699, 0.4107, -2.656, 0.4183, -2.651, 0.417, -2.686, -0.01362, -2.265, -0.07213, -2.078, 0.1346, -2.222, 0.141, -2.365, 0.3022, -2.545, 0.3338, -2.477, 0.3839, -2.575, 0.3631, -2.649, 0.451, -2.634, 0.4494, -2.59, 0.4901, -2.538, 0.4916, -2.587, 0.9106, -2.54, 0.9786, -2.46, 1.152, -2.608, 1.038, -2.694, 0.6306, -2.501, 0.6049, -2.449, 0.7167, -2.419, 0.7257, -2.484, -0.6061, -3.051, -0.8899, -2.995, -0.6519, -2.142, -0.509, -2.402, 0.8145, -3.409, 1.189, -3.36, 0.4461, -4.005, 0.2284, -3.705, 0.3723, -2.671, 0.391, -2.604, 0.4088, -2.645, 0.398, -2.695, -0.4092, -2.281, -0.5206, -2.047, -0.1764, -2.025, -0.1375, -2.209, 0.141, -2.365, 0.1948, -2.286, 0.307, -2.432, 0.2507, -2.488, 0.417, -2.686, 0.4229, -2.645, 0.4404, -2.61, 0.4377, -2.661, 0.7257, -2.484, 0.7641, -2.414, 0.9157, -2.439, 0.8327, -2.509, 0.5101, -2.566, 0.5054, -2.516, 0.576, -2.465, 0.5826, -2.513, 0.2284, -3.705, -0.006713, -3.992, -0.844, -3.315, -0.3756, -3.365, 1.068, -2.789, 1.208, -2.697, 1.27, -3.114, 1.035, -3.165, 0.8381, 2.389, 0.8554, 2.354, 0.7959, 2.435, 0.807, 2.465, 0.7393, 2.306, 0.7557, 2.345, 0.8, 2.261, 0.8095, 2.213, 0.4376, 1.719, 0.3885, 1.643, 0.3217, 1.864, 0.3843, 1.904, 0.02195, 1.738, 0.1171, 1.77, 0.1503, 1.498, 0.06287, 1.415, 0.7333, 2.103, 0.7299, 2.043, 0.6545, 2.161, 0.6779, 2.203, 0.5236, 2.013, 0.5619, 2.052, 0.62, 1.921, 0.598, 1.853, 0.8889, 2.536, 0.9068, 2.533, 0.8693, 2.623, 0.8756, 2.642, 0.8348, 2.541, 0.8408, 2.563, 0.8606, 2.481, 0.8821, 2.462, 2.24, 2.864, 1.909, 2.696, 1.404, 3.216, 1.392, 3.442, 1.184, 2.859, 1.243, 2.901, 1.416, 2.519, 1.331, 2.551, 1.101, 2.535, 1.075, 2.564, 1.013, 2.756, 1.052, 2.772, 0.9161, 2.692, 0.9339, 2.711, 0.9514, 2.553, 0.9558, 2.568, -0.3121, 1.247, -0.4678, 1.171, -0.4333, 1.72, -0.2908, 1.702, -1.128, 2.232, -0.9288, 1.935, -1.226, 1.004, -1.64, 1.11, -3.98, 4.671, -3.342, 6.027, -1.028, 4.258, -1.379, 3.663, 0.9297, 4.601, 0.5346, 4.833, 1.406, 6.293, 1.957, 5.798, 0.4522, -2.557, 0.4213, -2.573, 0.4107, -2.656, 0.4088, -2.645, 0.4229, -2.645, 0.4183, -2.651, 0.4396, -2.578, 0.4108, -2.568, -0.16, -1.6, -0.04771, -1.717, -0.07213, -2.078, -0.1764, -2.025, 0.1948, -2.286, 0.1346, -2.222, 0.2146, -1.962, 0.2583, -2.064, 0.3892, -2.255, 0.3906, -2.33, 0.3338, -2.477, 0.307, -2.432, 0.391, -2.604, 0.3839, -2.575, 0.4507, -2.453, 0.4283, -2.499, 0.4418, -2.535, 0.4223, -2.506, 0.4494, -2.59, 0.4404, -2.61, 0.5054, -2.516, 0.4901, -2.538, 0.4811, -2.45, 0.4758, -2.41, 1.004, -2.238, 1.077, -2.217, 0.9786, -2.46, 0.9157, -2.439, 1.208, -2.697, 1.152, -2.608, 1.393, -2.359, 1.505, -2.403, 0.573, -2.351, 0.5878, -2.306, 0.6049, -2.449, 0.576, -2.465, 0.7641, -2.414, 0.7167, -2.419, 0.7407, -2.266, 0.7814, -2.226, -1.819, -3.349, -1.814, -2.971, -0.8899, -2.995, -0.844, -3.315, -0.5206, -2.047, -0.6519, -2.142, -1.067, -1.281, -0.71, -1.328, 1.946, -2.941, 2.062, -3.305, 1.189, -3.36, 1.27, -3.114, -0.006713, -3.992, 0.4461, -4.005, 0.6519, -5.806, -0.2996, -5.813, -0.7073, 0.1079, -0.7554, 0.3282, -0.2196, 0.4484, -0.1705, 0.2321, 0.8884, -0.7073, 0.6686, -0.7568, 0.5486, -0.2203, 0.7649, -0.1712, 0.5823, 0.6309, 0.3664, 0.5817, 0.282, 0.9519, 0.4981, 1.001, 0.6315, 0.4149, 0.5823, 0.6309, 0.9526, 0.7152, 1.002, 0.4991, 0.8711, 3.436, 0.9342, 3.409, 0.97, 3.227, 0.8714, 3.377, 0.866, 3.072, 0.8825, 2.973, 0.8666, 2.903, 0.8438, 2.997, 0.6078, 2.369, 0.588, 2.426, 0.648, 2.483, 0.6805, 2.462, 0.8038, 2.806, 0.8151, 2.761, 0.7899, 2.678, 0.777, 2.746, 0.4036, 2.209, 0.3349, 2.253, 0.4388, 2.29, 0.4772, 2.242, -0.1122, 2.218, -0.0606, 2.341, 0.08209, 2.268, 0.0958, 2.142, 0.02799, 3.425, 0.1065, 3.678, 0.4387, 3.788, 0.3013, 3.61, -0.3524, 3.014, -0.1394, 3.212, -0.2112, 2.872, -0.3811, 2.67, 0.8941, -0.7249, 0.6711, -0.7752, 0.5493, -0.2309, 0.7688, -0.1811, -0.7247, 0.1021, -0.7735, 0.3256, -0.23, 0.4475, -0.1801, 0.2281, 0.6334, 0.4135, 0.5836, 0.6326, 0.9592, 0.7182, 1.009, 0.4989, 0.5836, 0.6326, 0.3645, 0.5828, 0.2789, 0.9583, 0.4981, 1.008, 0.8482, -2.797, 0.7825, -2.839, 0.7544, -2.752, 0.7947, -2.676, 0.6237, -2.621, 0.6486, -2.668, 0.5855, -2.664, 0.5787, -2.624, 0.3352, -2.878, 0.3479, -2.803, 0.3762, -2.809, 0.3679, -2.881, 0.493, -2.679, 0.4923, -2.729, 0.4522, -2.751, 0.4461, -2.726, 0.1101, -2.716, 0.1931, -2.687, 0.2564, -2.738, 0.2344, -2.825, -0.1436, -2.675, -0.2117, -2.569, -0.06164, -2.515, -0.04249, -2.64, 0.5217, -3.231, 0.3582, -3.182, 0.5645, -3.122, 0.7198, -3.123, 0.1794, -3.171, -0.003304, -3.188, -0.1897, -3.028, -0.00658, -3.054, 0.1851, -0.3135, 0.1244, -0.09716, 0.4997, -0.01182, 0.5493, -0.2309, -0.408, -0.4036, -0.5874, -0.1968, -0.09693, -0.136, -0.03747, -0.3543, 0.1244, -0.09716, -0.09693, -0.136, -0.1801, 0.2281, 0.0389, 0.2781, 0.3422, -0.7831, 0.0786, -0.7094, -0.03747, -0.3543, 0.1851, -0.3135, 1.095, 1.133, 1.036, 1.351, 1.407, 1.401, 1.586, 1.193, 0.4981, 1.008, 0.4483, 1.227, 0.8128, 1.31, 0.8737, 1.094, 1.036, 1.351, 0.8128, 1.31, 0.6554, 1.78, 0.9193, 1.707, 1.178, 0.7681, 0.9592, 0.7182, 0.8737, 1.094, 1.095, 1.133, 1.352, -0.03852, 1.311, 0.1842, 1.781, 0.3413, 1.707, 0.07757, 0.7688, -0.1811, 0.7189, 0.03801, 1.094, 0.1234, 1.133, -0.09798, 1.311, 0.1842, 1.094, 0.1234, 1.009, 0.4989, 1.228, 0.5486, 1.401, -0.4092, 1.194, -0.5885, 1.133, -0.09798, 1.352, -0.03852, -0.09653, 0.8728, -0.1355, 1.094, 0.2288, 1.177, 0.2789, 0.9583, -0.7825, 0.6545, -0.7091, 0.9183, -0.3538, 1.035, -0.3129, 0.8119, -0.1355, 1.094, -0.3538, 1.035, -0.4033, 1.405, -0.1965, 1.585, -0.01098, 0.4973, -0.23, 0.4475, -0.3129, 0.8119, -0.09653, 0.8728, -0.08846, -0.1268, -0.02985, -0.3419, -0.3951, -0.3905, -0.5719, -0.1867, 0.4997, -0.004366, 0.5486, -0.2203, 0.1895, -0.3017, 0.1297, -0.08849, -0.02985, -0.3419, 0.1895, -0.3017, 0.3444, -0.7646, 0.08456, -0.692, -0.1705, 0.2321, 0.04544, 0.2814, 0.1297, -0.08849, -0.08846, -0.1268, 0.8083, 1.299, 0.8683, 1.085, 0.4981, 1.001, 0.449, 1.217, 1.394, 1.388, 1.57, 1.184, 1.087, 1.124, 1.028, 1.339, 0.8683, 1.085, 1.087, 1.124, 1.169, 0.7644, 0.9526, 0.7152, 0.6531, 1.762, 0.9133, 1.69, 1.028, 1.339, 0.8083, 1.299, -0.3417, 1.027, -0.3013, 0.8076, -0.7642, 0.6525, -0.6919, 0.9125, 0.2326, 1.168, 0.282, 0.9519, -0.08804, 0.8676, -0.1265, 1.086, -0.3013, 0.8076, -0.08804, 0.8676, -0.003726, 0.4975, -0.2196, 0.4484, -0.3904, 1.393, -0.1866, 1.57, -0.1265, 1.086, -0.3417, 1.027, 1.086, 0.129, 1.124, -0.0893, 0.7649, -0.1712, 0.7157, 0.04475, 1.762, 0.3437, 1.69, 0.08374, 1.339, -0.03069, 1.299, 0.1888, 1.124, -0.0893, 1.339, -0.03069, 1.388, -0.3961, 1.184, -0.5728, 1.002, 0.4991, 1.218, 0.548, 1.299, 0.1888, 1.086, 0.129, -0.6919, 0.9125, -0.8836, 0.8531, -0.7714, 1.159, -0.5856, 1.181, -0.1866, 1.57, -0.2268, 1.728, 0.06639, 1.863, 0.1083, 1.705, 1.595, 1.419, 1.394, 1.388, 1.182, 1.583, 1.357, 1.641, 0.9133, 1.69, 0.8539, 1.882, 1.16, 1.769, 1.182, 1.583, 1.925, 0.375, 1.762, 0.3437, 1.755, 0.6682, 1.913, 0.698, 1.419, -0.5978, 1.388, -0.3961, 1.583, -0.1843, 1.641, -0.3594, -0.5719, -0.1867, -0.73, -0.2269, -0.8653, 0.0661, -0.7073, 0.1079, 0.3757, -0.9273, 0.3444, -0.7646, 0.6686, -0.7568, 0.6984, -0.9154, 1.432, -0.6138, 1.401, -0.4092, 1.599, -0.1944, 1.657, -0.372, 1.946, 0.3731, 1.781, 0.3413, 1.773, 0.6705, 1.934, 0.7007, 0.9193, 1.707, 0.859, 1.901, 1.169, 1.787, 1.191, 1.599, 1.611, 1.432, 1.407, 1.401, 1.191, 1.599, 1.369, 1.657, -0.1965, 1.585, -0.2373, 1.745, 0.06015, 1.883, 0.1026, 1.722, -0.7091, 0.9183, -0.9037, 0.8581, -0.7898, 1.168, -0.6013, 1.19, 0.3739, -0.9482, 0.3422, -0.7831, 0.6711, -0.7752, 0.7013, -0.9361, -0.5874, -0.1968, -0.7477, -0.2375, -0.8851, 0.05967, -0.7247, 0.1021, -0.7554, 0.3282, -0.9143, 0.2965, -0.9271, 0.621, -0.7642, 0.6525, -0.5856, 1.181, -0.643, 1.356, -0.4216, 1.594, -0.3904, 1.393, 1.864, 0.9287, 1.705, 0.8881, 1.57, 1.184, 1.729, 1.224, 0.3287, 1.753, 0.2969, 1.912, 0.6216, 1.925, 0.6531, 1.762, 1.769, -0.1626, 1.583, -0.1843, 1.69, 0.08374, 1.882, 0.143, 0.929, -0.8665, 0.8884, -0.7073, 1.184, -0.5728, 1.224, -0.7311, -0.1833, -0.5857, -0.3583, -0.643, -0.5965, -0.4216, -0.3951, -0.3905, -0.1615, -0.7714, -0.1833, -0.5857, 0.08456, -0.692, 0.1438, -0.8837, 0.9353, -0.8865, 0.8941, -0.7249, 1.194, -0.5885, 1.234, -0.7491, 1.788, -0.1723, 1.599, -0.1944, 1.707, 0.07757, 1.902, 0.1377, 0.3262, 1.771, 0.294, 1.933, 0.6234, 1.946, 0.6554, 1.78, 1.884, 0.9348, 1.723, 0.8936, 1.586, 1.193, 1.747, 1.234, -0.6013, 1.19, -0.6596, 1.368, -0.4349, 1.61, -0.4033, 1.405, -0.7735, 0.3256, -0.9347, 0.2934, -0.9477, 0.6226, -0.7825, 0.6545, -0.1711, -0.79, -0.1932, -0.6016, 0.0786, -0.7094, 0.1387, -0.9039, -0.1932, -0.6016, -0.3707, -0.6597, -0.6124, -0.4351, -0.408, -0.4036, -2.949, 0.8228, -2.886, 1.335, -0.8836, 0.8531, -0.9271, 0.621, -0.643, 1.356, -0.7714, 1.159, -2.564, 2.118, -2.309, 2.567, -1.711, 3.167, -1.304, 3.485, -0.2268, 1.728, -0.4216, 1.594, 0.2969, 1.912, 0.06639, 1.863, -0.5216, 3.81, -0.0235, 3.947, 2.12, 3.563, 2.569, 3.309, 1.357, 1.641, 1.16, 1.769, 1.729, 1.224, 1.595, 1.419, 3.17, 2.709, 3.488, 2.301, 0.8233, 3.949, 1.336, 3.886, 0.8539, 1.882, 0.6216, 1.925, 3.812, 1.518, 3.949, 1.019, 1.913, 0.698, 1.864, 0.9287, 1.882, 0.143, 1.925, 0.375, 3.949, 0.1721, 3.886, -0.3407, 3.562, -1.123, 3.307, -1.572, 1.641, -0.3594, 1.769, -0.1626, 1.224, -0.7311, 1.419, -0.5978, 2.707, -2.171, 2.3, -2.489, -2.168, -1.709, -2.486, -1.302, -0.73, -0.2269, -0.5965, -0.4216, -0.9143, 0.2965, -0.8653, 0.0661, -2.81, -0.5207, -2.948, -0.02317, 1.517, -2.812, 1.019, -2.949, 0.6984, -0.9154, 0.929, -0.8665, 0.1438, -0.8837, 0.3757, -0.9273, 0.1727, -2.949, -0.3394, -2.885, 3.606, -1.147, 3.347, -1.602, 1.657, -0.372, 1.788, -0.1723, 1.234, -0.7491, 1.432, -0.6138, 2.739, -2.21, 2.326, -2.532, 3.86, 1.532, 3.999, 1.027, 1.934, 0.7007, 1.884, 0.9348, 1.902, 0.1377, 1.946, 0.3731, 3.999, 0.1672, 3.934, -0.353, 0.8282, 3.999, 1.349, 3.935, 0.859, 1.901, 0.6234, 1.946, 1.369, 1.657, 1.169, 1.787, 2.143, 3.607, 2.6, 3.349, 1.747, 1.234, 1.611, 1.432, 3.208, 2.741, 3.531, 2.327, -1.743, 3.205, -1.33, 3.528, -0.2373, 1.745, -0.4349, 1.61, 0.294, 1.933, 0.06015, 1.883, -0.5364, 3.858, -0.03101, 3.998, -2.999, 0.8273, -2.935, 1.347, -0.9037, 0.8581, -0.9477, 0.6226, -0.6596, 1.368, -0.7898, 1.168, -2.608, 2.141, -2.35, 2.597, 1.531, -2.86, 1.027, -2.999, 0.7013, -0.9361, 0.9353, -0.8865, 0.1387, -0.9039, 0.3739, -0.9482, 0.1681, -2.999, -0.3515, -2.935, -2.207, -1.741, -2.529, -1.329, -0.7477, -0.2375, -0.6124, -0.4351, -0.9347, 0.2934, -0.8851, 0.05967, -2.858, -0.5357, -2.998, -0.03096, -1.121, -2.562, -1.57, -2.308, -0.3583, -0.643, -0.1615, -0.7714, -0.3707, -0.6597, -0.1711, -0.79, -1.144, -2.606, -1.599, -2.348, 0.4432, 1.566, 0.4378, 1.524, 0.4092, 1.525, 0.3992, 1.563, 0.3552, 1.549, 0.3591, 1.511, 0.3198, 1.498, 0.312, 1.532, 0.4621, -0.4526, 0.468, -0.4946, 0.424, -0.4915, 0.4336, -0.4535, 0.3835, -0.4406, 0.38, -0.4785, 0.3368, -0.4615, 0.3442, -0.4277, 0.468, -0.4946, 0.5215, -0.477, 0.4973, 1.549, 0.4432, 1.566, 0.312, 1.532, 0.2699, 1.498, 0.2945, -0.4278, 0.3368, -0.4615, 0.38, -0.4785, 0.424, -0.4915, 0.3992, 1.563, 0.3552, 1.549, 0.6641, 2.102, 0.5741, 2.008, 0.5507, 3.407, 0.9799, 3.547, 0.4104, 1.481, 0.4023, 1.496, 0.2699, 1.498, 0.3198, 1.498, 0.9694, -1.187, 1.073, -1.249, 1.748, -1.613, 1.593, -1.951, 0.456, -0.4049, 0.4863, -0.4036, 0.4336, -0.4535, 0.3835, -0.4406, 0.3696, -0.8863, 0.4334, -0.8908, 0.09175, -2.096, -0.007309, -1.758, 0.3451, 1.838, 0.4261, 1.867, 0.4804, 1.576, 0.4725, 1.572, 0.4095, 1.457, 0.451, 1.448, 0.5088, 1.568, 0.5343, 1.58, 0.8369, 2.067, 1.025, 2.127, 0.5541, 1.787, 0.5499, 1.701, 0.389, -0.4001, 0.3383, -0.4343, 0.6798, -0.5543, 0.607, -0.5271, 0.7061, -0.8808, 0.5963, -0.8446, 0.5365, -0.5166, 0.562, -0.5497, 0.566, -0.3665, 0.5229, -0.3682, 0.5084, -0.4839, 0.4887, -0.4774, 0.607, -0.5271, 0.5847, -0.6123, 0.562, -0.5497, 0.5612, -0.5016, -2.148, 2.575, -2.05, 2.673, 2.572, -1.949, 2.474, -2.047, 0.5343, 1.58, 0.5303, 1.631, 0.5499, 1.701, 0.5785, 1.611, 0.535, -0.4929, 0.5365, -0.5166, 0.5092, -0.5061, 0.5084, -0.4839, 0.4832, 1.554, 0.4804, 1.576, 0.5069, 1.592, 0.5088, 1.568, 0.6497, 1.645, 0.5541, 1.787, 0.5907, -0.6919, 0.6798, -0.5543, 0.4641, 1.544, 0.4832, 1.554, 0.4986, 1.44, 0.542, 1.438, 0.5785, 1.611, 0.6497, 1.645, 0.3115, 1.509, 0.363, 1.474, 0.5612, -0.5016, 0.535, -0.4929, 0.4757, -0.3752, 0.4347, -0.3839, 0.3591, 1.511, 0.4092, 1.525, 0.4621, 1.476, 0.4316, 1.478, 0.3442, -0.4277, 0.2945, -0.4278, 0.4275, -0.421, 0.4351, -0.4076, 0.5126, -0.4384, 0.4621, -0.4526, 0.5252, -0.4013, 0.5574, -0.3999, 0.4351, -0.4076, 0.389, -0.4001, 0.4347, -0.3839, 0.456, -0.4049, -3.448, 1.274, -3.35, 1.371, 1.27, -3.249, 1.173, -3.347, 0.4316, 1.478, 0.4095, 1.457, 0.363, 1.474, 0.4104, 1.481, 0.4863, -0.4036, 0.4757, -0.3752, 0.5229, -0.3682, 0.5252, -0.4013, 0.5012, 1.473, 0.4986, 1.44, 0.451, 1.448, 0.4621, 1.476, 0.4023, 1.496, 0.3115, 1.509, 0.3383, -0.4343, 0.4275, -0.421, 0.5303, 1.631, 0.5069, 1.592, 0.5622, 1.92, 0.668, 1.967, 0.5847, -0.6123, 0.5907, -0.6919, 1.07, -0.9954, 0.8799, -0.9596, 0.501, -0.506, 0.5092, -0.5061, 0.4547, -0.8054, 0.3719, -0.7861, -0.057, 2.686, 0.02821, 2.991, 0.3995, 1.95, 0.334, 1.936, 1.49, 3.238, 1.685, 2.854, 1.014, 2.409, 0.9065, 2.321, 1.147, -2.347, 0.7076, -2.511, 0.6185, -0.9317, 0.7163, -1.018, 1.025, 2.127, 1.014, 2.409, 1.073, -1.249, 1.07, -0.9954, 0.4261, 1.867, 0.3995, 1.95, 0.5741, 2.008, 0.5622, 1.92, 0.5963, -0.8446, 0.6185, -0.9317, 0.4334, -0.8908, 0.4547, -0.8054, 0.668, 1.967, 0.6641, 2.102, 0.9065, 2.321, 0.8369, 2.067, -0.9224, 3.792, -0.8256, 3.888, 3.788, -0.7249, 3.691, -0.8213, 0.8799, -0.9596, 0.9694, -1.187, 0.7163, -1.018, 0.7061, -0.8808, 0.02821, 2.991, -0.1834, 3.142, 0.4953, 3.735, 0.5507, 3.407, 0.9799, 3.547, 1.082, 4.097, 1.982, 3.177, 1.49, 3.238, -0.1594, -2.292, 0.09175, -2.096, 0.7076, -2.511, 0.8256, -3.023, 1.413, -2.607, 1.147, -2.347, 1.593, -1.951, 1.982, -1.865, -0.2641, -1.646, -0.2903, -1.923, -0.3087, 2.84, -0.2883, 2.59, 1.685, 2.854, 1.907, 2.828, 1.931, -1.593, 1.748, -1.613, 2.436, 6.774, 1.368, 7.212, 1.277, 7.751, 2.791, 6.83, -5.958, 4.927, -4.727, 7.447, -4.38, 6.997, -5.37, 4.914, -2.024, 0.2086, -3.089, 1.089, -2.555, 1.073, -1.719, 0.4943, -0.5318, -6.697, 0.923, -6.647, 1.088, -6.957, -0.6768, -7.049, 2.791, -2.695, 2.791, -3.764, 2.536, -3.565, 2.567, -2.843, -2.248, -3.261, -2.108, -3.938, -2.246, -4.279, -2.55, -3.344, 0.5802, 1.482, 0.5613, 1.473, 0.5354, 1.499, 0.582, 1.5, 0.5711, -0.4551, 0.6053, -0.4275, 0.582, 1.5, 0.5473, 1.528, 0.2101, -0.9332, 0.2992, -0.9005, -0.06688, -1.491, -0.199, -1.275, 0.1342, 1.785, 0.2574, 1.818, 0.4676, 1.578, 0.4682, 1.602, 0.6709, -0.3908, 0.6117, -0.3728, 0.4613, -0.4728, 0.4052, -0.4656, 0.3816, 1.525, 0.4371, 1.536, 0.5881, 1.444, 0.6479, 1.462, 0.6053, -0.4275, 0.559, -0.4271, 0.5847, -0.4011, 0.6031, -0.4107, 0.4942, -0.5448, 0.4953, -0.516, 0.284, -0.7754, 0.1598, -0.7497, -0.2315, 2.253, -0.1089, 2.452, 0.2641, 1.938, 0.1794, 1.956, -0.199, -1.275, -0.2751, -1.479, -0.3001, 2.44, -0.2315, 2.253, 0.542, 1.438, 0.5337, 1.472, 0.5613, 1.473, 0.5881, 1.444, 0.5473, 1.528, 0.5354, 1.499, 0.4887, 1.51, 0.4973, 1.549, 0.559, -0.4271, 0.5711, -0.4551, 0.5215, -0.477, 0.5126, -0.4384, 0.3719, -0.7861, 0.3696, -0.8863, 0.2992, -0.9005, 0.284, -0.7754, -0.2751, -1.479, -0.06688, -1.491, -0.007309, -1.758, -0.2641, -1.646, 0.334, 1.936, 0.3451, 1.838, 0.2574, 1.818, 0.2641, 1.938, 0.4371, 1.536, 0.4676, 1.578, 0.4725, 1.572, 0.4641, 1.544, 0.5574, -0.3999, 0.566, -0.3665, 0.6117, -0.3728, 0.5847, -0.4011, 0.4953, -0.516, 0.4613, -0.4728, 0.4887, -0.4774, 0.501, -0.506, -0.2883, 2.59, -0.057, 2.686, -0.1089, 2.452, -0.3001, 2.44, 0.9342, 3.409, 1.21, 3.338, 1.144, 3.022, 0.9392, 3.139, 0.97, 3.227])
me_cube.materials.append(mat_material)
me_cube.materials.append(mat_material_001)
me_cube.materials.append(mat_material_002)
me_cube.use_remesh_preserve_volume = False
me_cube.use_remesh_preserve_attributes = False
me_cube.use_mirror_vertex_groups = False
me_cube.update()

# ---- objects
ob_cube = bpy.data.objects.new('Cube', me_cube)
ob_light = bpy.data.objects.new('Light', light_light)
ob_camera = bpy.data.objects.new('Camera', cam_camera)

# ---- transforms, parenting, visibility, modifiers, constraints
ob_cube.location = (0.0, 0.0, 0.0)
ob_cube.lock_rotations_4d = False
ob_cube.empty_display_type = 'ARROWS'
ob_cube.lineart.crease_threshold = 0.0
ob_light.location = (4.076, 1.005, 5.904)
ob_light.rotation_euler = (0.6503, 0.05522, 1.866)
ob_light.lock_rotations_4d = False
ob_light.empty_display_type = 'ARROWS'
ob_light.color = (0.0, 0.0, 0.0, 0.0)
ob_light.lineart.crease_threshold = 0.0
ob_camera.location = (7.359, -6.926, 4.958)
ob_camera.rotation_euler = (1.109, 0.0, 0.8149)
ob_camera.lock_rotations_4d = False
ob_camera.empty_display_type = 'ARROWS'
ob_camera.color = (0.0, 0.0, 0.0, 0.0)
ob_camera.display_type = 'WIRE'
ob_camera.lineart.crease_threshold = 0.0

# ---- collection membership
col_collection.objects.link(ob_cube)
col_collection.objects.link(ob_light)
col_collection.objects.link(ob_camera)

# ---- scene / render settings (as saved in the file)
scene.camera = ob_camera
scene.frame_start = 1; scene.frame_end = 250; scene.frame_set(1)
scene.render.engine = 'BLENDER_EEVEE_NEXT'
scene.cycles.use_denoising = False
scene.cycles.samples = 128
scene.cycles.sampling_pattern = 'TABULATED_SOBOL'
scene.cycles.use_adaptive_sampling = False
scene.cycles.use_light_tree = False
scene.view_settings.view_transform = 'Standard'
bpy.context.view_layer.update()
